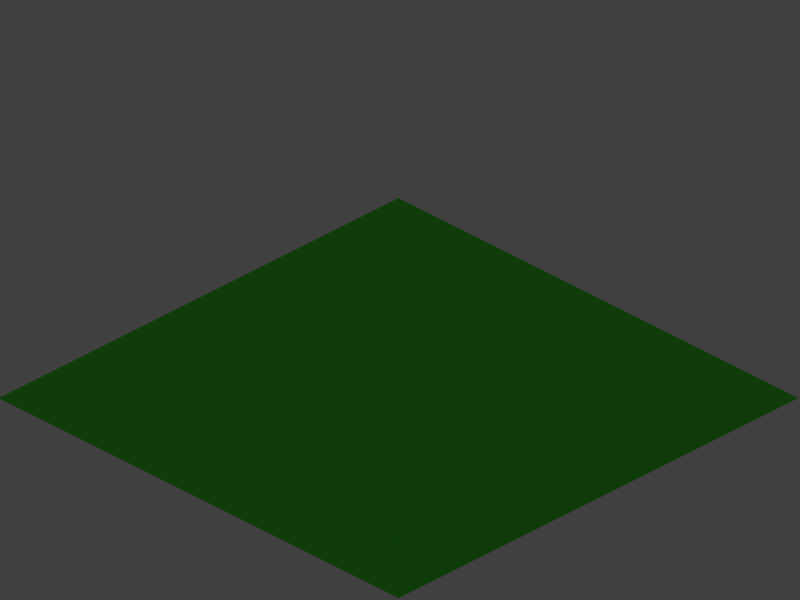 # Source: grain-field.blend  (saved by Blender 2.76.0; exported with 4.5.12 LTS)
import bpy
from mathutils import Matrix  # noqa: F401  (used for matrix-valued properties, if any)

bpy.ops.wm.read_factory_settings(use_empty=True)
scene = bpy.context.scene
scene.name = 'Scene'

# ---- collections
col_collection_1 = bpy.data.collections.new('Collection 1'); scene.collection.children.link(col_collection_1)
col_collection_2 = bpy.data.collections.new('Collection 2'); scene.collection.children.link(col_collection_2)

# ---- materials (node trees are filled in below, after node groups)
mat_gra = bpy.data.materials.new('Graß')
mat_gra.alpha_threshold = 0.0
mat_gra.use_transparent_shadow = False
mat_gra.preview_render_type = 'FLAT'
mat_gra.diffuse_color = (0.03008, 0.2955, 0.01791, 1.0)
mat_gra.roughness = 0.5
mat_gra.line_color = (0.0, 0.0, 0.0, 1.0)
mat_getreide__highlight_wei = bpy.data.materials.new('Getreide (highlight-weiß)')
mat_getreide__highlight_wei.alpha_threshold = 0.0
mat_getreide__highlight_wei.use_transparent_shadow = False
mat_getreide__highlight_wei.diffuse_color = (0.8, 0.653, 0.3541, 1.0)
mat_getreide__highlight_wei.roughness = 0.5
mat_getreide__gold = bpy.data.materials.new('Getreide (gold)')
mat_getreide__gold.alpha_threshold = 0.0
mat_getreide__gold.use_transparent_shadow = False
mat_getreide__gold.diffuse_color = (0.3916, 0.1981, 0.003677, 1.0)
mat_getreide__gold.specular_color = (1.0, 0.7557, 0.4928)
mat_getreide__gold.roughness = 0.5
mat_getreide__gold.specular_intensity = 0.8
mat_getreide__dunkelgold = bpy.data.materials.new('Getreide (dunkelgold)')
mat_getreide__dunkelgold.alpha_threshold = 0.0
mat_getreide__dunkelgold.use_transparent_shadow = False
mat_getreide__dunkelgold.diffuse_color = (0.05951, 0.0331, 0.001518, 1.0)
mat_getreide__dunkelgold.specular_color = (0.2744, 0.2098, 0.1397)
mat_getreide__dunkelgold.roughness = 0.5
mat_getreide__dunkelgold.specular_intensity = 1.0
mat_getreide__dunkelgr_n = bpy.data.materials.new('Getreide (dunkelgrün)')
mat_getreide__dunkelgr_n.alpha_threshold = 0.0
mat_getreide__dunkelgr_n.use_transparent_shadow = False
mat_getreide__dunkelgr_n.diffuse_color = (0.005125, 0.09104, 0.002838, 1.0)
mat_getreide__dunkelgr_n.specular_color = (0.01403, 0.3931, 0.006275)
mat_getreide__dunkelgr_n.roughness = 0.5
mat_getreide__dunkelgr_n.specular_intensity = 0.2
mat_getreide__hellgr_n = bpy.data.materials.new('Getreide (hellgrün)')
mat_getreide__hellgr_n.alpha_threshold = 0.0
mat_getreide__hellgr_n.use_transparent_shadow = False
mat_getreide__hellgr_n.diffuse_color = (0.01856, 0.5833, 0.00777, 1.0)
mat_getreide__hellgr_n.specular_color = (0.5896, 1.0, 0.202)
mat_getreide__hellgr_n.roughness = 0.5

# ---- material node trees

# ---- world
world_world = bpy.data.worlds.new('World'); scene.world = world_world
world_world.color = (0.05088, 0.05088, 0.05088)
world_world.use_sun_shadow = False
world_world.sun_shadow_jitter_overblur = 0.0
world_world.cycles.sampling_method = 'MANUAL'
world_world.cycles.sample_map_resolution = 256

# ---- cameras
cam_camera = bpy.data.cameras.new('Camera')
cam_camera.type = 'ORTHO'
cam_camera.clip_end = 100.0
cam_camera.lens = 35.0
cam_camera.sensor_width = 32.0
cam_camera.sensor_height = 18.0
cam_camera.ortho_scale = 1.414
cam_camera.dof.focus_distance = 0.0
cam_camera.dof.aperture_fstop = 128.0

# ---- lights
light_lamp = bpy.data.lights.new('Lamp', 'SUN')
light_lamp.transmission_factor = 0.0
light_lamp.cutoff_distance = 30.0
light_lamp.angle = 0.1993
light_lamp.energy = 1.0
light_lamp.shadow_buffer_clip_start = 1.001
light_lamp.shadow_soft_size = 0.1
light_lamp.shadow_cascade_max_distance = 1000.0
light_lamp.cycles.use_multiple_importance_sampling = False

# ---- meshes
me_plane = bpy.data.meshes.new('Plane')
me_plane.from_pydata([(0.5, -0.5, 0.0), (0.5, 0.5, 0.0), (-0.5, -0.5, 0.0), (-0.5, 0.5, 0.0), (-0.4697, -0.5, 0.0), (-0.4394, -0.5, 0.0), (-0.4091, -0.5, 0.0), (-0.3788, -0.5, 0.0), (-0.3485, -0.5, 0.0), (-0.3182, -0.5, 0.0), (-0.2879, -0.5, 0.0), (-0.2576, -0.5, 0.0), (-0.2273, -0.5, 0.0), (-0.197, -0.5, 0.0), (-0.1667, -0.5, 0.0), (-0.1364, -0.5, 0.0), (-0.1061, -0.5, 0.0), (-0.07576, -0.5, 0.0), (-0.04545, -0.5, 0.0), (-0.01515, -0.5, 0.0), (0.01515, -0.5, 0.0), (0.04545, -0.5, 0.0), (0.07576, -0.5, 0.0), (0.1061, -0.5, 0.0), (0.1364, -0.5, 0.0), (0.1667, -0.5, 0.0), (0.197, -0.5, 0.0), (0.2273, -0.5, 0.0), (0.2576, -0.5, 0.0), (0.2879, -0.5, 0.0), (0.3182, -0.5, 0.0), (0.3485, -0.5, 0.0), (0.3788, -0.5, 0.0), (0.4091, -0.5, 0.0), (0.4394, -0.5, 0.0), (0.4697, -0.5, 0.0), (0.5, -0.4697, 0.0), (0.5, -0.4394, 0.0), (0.5, -0.4091, 0.0), (0.5, -0.3788, 0.0), (0.5, -0.3485, 0.0), (0.5, -0.3182, 0.0), (0.5, -0.2879, 0.0), (0.5, -0.2576, 0.0), (0.5, -0.2273, 0.0), (0.5, -0.197, 0.0), (0.5, -0.1667, 0.0), (0.5, -0.1364, 0.0), (0.5, -0.1061, 0.0), (0.5, -0.07576, 0.0), (0.5, -0.04545, 0.0), (0.5, -0.01515, 0.0), (0.5, 0.01515, 0.0), (0.5, 0.04545, 0.0), (0.5, 0.07576, 0.0), (0.5, 0.1061, 0.0), (0.5, 0.1364, 0.0), (0.5, 0.1667, 0.0), (0.5, 0.197, 0.0), (0.5, 0.2273, 0.0), (0.5, 0.2576, 0.0), (0.5, 0.2879, 0.0), (0.5, 0.3182, 0.0), (0.5, 0.3485, 0.0), (0.5, 0.3788, 0.0), (0.5, 0.4091, 0.0), (0.5, 0.4394, 0.0), (0.5, 0.4697, 0.0), (0.4697, 0.5, 0.0), (0.4394, 0.5, 0.0), (0.4091, 0.5, 0.0), (0.3788, 0.5, 0.0), (0.3485, 0.5, 0.0), (0.3182, 0.5, 0.0), (0.2879, 0.5, 0.0), (0.2576, 0.5, 0.0), (0.2273, 0.5, 0.0), (0.197, 0.5, 0.0), (0.1667, 0.5, 0.0), (0.1364, 0.5, 0.0), (0.1061, 0.5, 0.0), (0.07576, 0.5, 0.0), (0.04545, 0.5, 0.0), (0.01515, 0.5, 0.0), (-0.01515, 0.5, 0.0), (-0.04545, 0.5, 0.0), (-0.07576, 0.5, 0.0), (-0.1061, 0.5, 0.0), (-0.1364, 0.5, 0.0), (-0.1667, 0.5, 0.0), (-0.197, 0.5, 0.0), (-0.2273, 0.5, 0.0), (-0.2576, 0.5, 0.0), (-0.2879, 0.5, 0.0), (-0.3182, 0.5, 0.0), (-0.3485, 0.5, 0.0), (-0.3788, 0.5, 0.0), (-0.4091, 0.5, 0.0), (-0.4394, 0.5, 0.0), (-0.4697, 0.5, 0.0), (-0.5, 0.4697, 0.0), (-0.5, 0.4394, 0.0), (-0.5, 0.4091, 0.0), (-0.5, 0.3788, 0.0), (-0.5, 0.3485, 0.0), (-0.5, 0.3182, 0.0), (-0.5, 0.2879, 0.0), (-0.5, 0.2576, 0.0), (-0.5, 0.2273, 0.0), (-0.5, 0.197, 0.0), (-0.5, 0.1667, 0.0), (-0.5, 0.1364, 0.0), (-0.5, 0.1061, 0.0), (-0.5, 0.07576, 0.0), (-0.5, 0.04545, 0.0), (-0.5, 0.01515, 0.0), (-0.5, -0.01515, 0.0), (-0.5, -0.04545, 0.0), (-0.5, -0.07576, 0.0), (-0.5, -0.1061, 0.0), (-0.5, -0.1364, 0.0), (-0.5, -0.1667, 0.0), (-0.5, -0.197, 0.0), (-0.5, -0.2273, 0.0), (-0.5, -0.2576, 0.0), (-0.5, -0.2879, 0.0), (-0.5, -0.3182, 0.0), (-0.5, -0.3485, 0.0), (-0.5, -0.3788, 0.0), (-0.5, -0.4091, 0.0), (-0.5, -0.4394, 0.0), (-0.5, -0.4697, 0.0), (0.4697, -0.4697, 0.0), (0.4394, -0.4697, 0.0), (0.4091, -0.4697, 0.0), (0.3788, -0.4697, 0.0), (0.3485, -0.4697, 0.0), (0.3182, -0.4697, 0.0), (0.2879, -0.4697, 0.0), (0.2576, -0.4697, 0.0), (0.2273, -0.4697, 0.0), (0.197, -0.4697, 0.0), (0.1667, -0.4697, 0.0), (0.1364, -0.4697, 0.0), (0.1061, -0.4697, 0.0), (0.07576, -0.4697, 0.0), (0.04545, -0.4697, 0.0), (0.01515, -0.4697, 0.0), (-0.01515, -0.4697, 0.0), (-0.04545, -0.4697, 0.0), (-0.07576, -0.4697, 0.0), (-0.1061, -0.4697, 0.0), (-0.1364, -0.4697, 0.0), (-0.1667, -0.4697, 0.0), (-0.197, -0.4697, 0.0), (-0.2273, -0.4697, 0.0), (-0.2576, -0.4697, 0.0), (-0.2879, -0.4697, 0.0), (-0.3182, -0.4697, 0.0), (-0.3485, -0.4697, 0.0), (-0.3788, -0.4697, 0.0), (-0.4091, -0.4697, 0.0), (-0.4394, -0.4697, 0.0), (-0.4697, -0.4697, 0.0), (0.4697, -0.4394, 0.0), (0.4394, -0.4394, 0.0), (0.4091, -0.4394, 0.0), (0.3788, -0.4394, 0.0), (0.3485, -0.4394, 0.0), (0.3182, -0.4394, 0.0), (0.2879, -0.4394, 0.0), (0.2576, -0.4394, 0.0), (0.2273, -0.4394, 0.0), (0.197, -0.4394, 0.0), (0.1667, -0.4394, 0.0), (0.1364, -0.4394, 0.0), (0.1061, -0.4394, 0.0), (0.07576, -0.4394, 0.0), (0.04545, -0.4394, 0.0), (0.01515, -0.4394, 0.0), (-0.01515, -0.4394, 0.0), (-0.04545, -0.4394, 0.0), (-0.07576, -0.4394, 0.0), (-0.1061, -0.4394, 0.0), (-0.1364, -0.4394, 0.0), (-0.1667, -0.4394, 0.0), (-0.197, -0.4394, 0.0), (-0.2273, -0.4394, 0.0), (-0.2576, -0.4394, 0.0), (-0.2879, -0.4394, 0.0), (-0.3182, -0.4394, 0.0), (-0.3485, -0.4394, 0.0), (-0.3788, -0.4394, 0.0), (-0.4091, -0.4394, 0.0), (-0.4394, -0.4394, 0.0), (-0.4697, -0.4394, 0.0), (0.4697, -0.4091, 0.0), (0.4394, -0.4091, 0.0), (0.4091, -0.4091, 0.0), (0.3788, -0.4091, 0.0), (0.3485, -0.4091, 0.0), (0.3182, -0.4091, 0.0), (0.2879, -0.4091, 0.0), (0.2576, -0.4091, 0.0), (0.2273, -0.4091, 0.0), (0.197, -0.4091, 0.0), (0.1667, -0.4091, 0.0), (0.1364, -0.4091, 0.0), (0.1061, -0.4091, 0.0), (0.07576, -0.4091, 0.0), (0.04545, -0.4091, 0.0), (0.01515, -0.4091, 0.0), (-0.01515, -0.4091, 0.0), (-0.04545, -0.4091, 0.0), (-0.07576, -0.4091, 0.0), (-0.1061, -0.4091, 0.0), (-0.1364, -0.4091, 0.0), (-0.1667, -0.4091, 0.0), (-0.197, -0.4091, 0.0), (-0.2273, -0.4091, 0.0), (-0.2576, -0.4091, 0.0), (-0.2879, -0.4091, 0.0), (-0.3182, -0.4091, 0.0), (-0.3485, -0.4091, 0.0), (-0.3788, -0.4091, 0.0), (-0.4091, -0.4091, 0.0), (-0.4394, -0.4091, 0.0), (-0.4697, -0.4091, 0.0), (0.4697, -0.3788, 0.0), (0.4394, -0.3788, 0.0), (0.4091, -0.3788, 0.0), (0.3788, -0.3788, 0.0), (0.3485, -0.3788, 0.0), (0.3182, -0.3788, 0.0), (0.2879, -0.3788, 0.0), (0.2576, -0.3788, 0.0), (0.2273, -0.3788, 0.0), (0.197, -0.3788, 0.0), (0.1667, -0.3788, 0.0), (0.1364, -0.3788, 0.0), (0.1061, -0.3788, 0.0), (0.07576, -0.3788, 0.0), (0.04545, -0.3788, 0.0), (0.01515, -0.3788, 0.0), (-0.01515, -0.3788, 0.0), (-0.04545, -0.3788, 0.0), (-0.07576, -0.3788, 0.0), (-0.1061, -0.3788, 0.0), (-0.1364, -0.3788, 0.0), (-0.1667, -0.3788, 0.0), (-0.197, -0.3788, 0.0), (-0.2273, -0.3788, 0.0), (-0.2576, -0.3788, 0.0), (-0.2879, -0.3788, 0.0), (-0.3182, -0.3788, 0.0), (-0.3485, -0.3788, 0.0), (-0.3788, -0.3788, 0.0), (-0.4091, -0.3788, 0.0), (-0.4394, -0.3788, 0.0), (-0.4697, -0.3788, 0.0), (0.4697, -0.3485, 0.0), (0.4394, -0.3485, 0.0), (0.4091, -0.3485, 0.0), (0.3788, -0.3485, 0.0), (0.3485, -0.3485, 0.0), (0.3182, -0.3485, 0.0), (0.2879, -0.3485, 0.0), (0.2576, -0.3485, 0.0), (0.2273, -0.3485, 0.0), (0.197, -0.3485, 0.0), (0.1667, -0.3485, 0.0), (0.1364, -0.3485, 0.0), (0.1061, -0.3485, 0.0), (0.07576, -0.3485, 0.0), (0.04545, -0.3485, 0.0), (0.01515, -0.3485, 0.0), (-0.01515, -0.3485, 0.0), (-0.04545, -0.3485, 0.0), (-0.07576, -0.3485, 0.0), (-0.1061, -0.3485, 0.0), (-0.1364, -0.3485, 0.0), (-0.1667, -0.3485, 0.0), (-0.197, -0.3485, 0.0), (-0.2273, -0.3485, 0.0), (-0.2576, -0.3485, 0.0), (-0.2879, -0.3485, 0.0), (-0.3182, -0.3485, 0.0), (-0.3485, -0.3485, 0.0), (-0.3788, -0.3485, 0.0), (-0.4091, -0.3485, 0.0), (-0.4394, -0.3485, 0.0), (-0.4697, -0.3485, 0.0), (0.4697, -0.3182, 0.0), (0.4394, -0.3182, 0.0), (0.4091, -0.3182, 0.0), (0.3788, -0.3182, 0.0), (0.3485, -0.3182, 0.0), (0.3182, -0.3182, 0.0), (0.2879, -0.3182, 0.0), (0.2576, -0.3182, 0.0), (0.2273, -0.3182, 0.0), (0.197, -0.3182, 0.0), (0.1667, -0.3182, 0.0), (0.1364, -0.3182, 0.0), (0.1061, -0.3182, 0.0), (0.07576, -0.3182, 0.0), (0.04545, -0.3182, 0.0), (0.01515, -0.3182, 0.0), (-0.01515, -0.3182, 0.0), (-0.04545, -0.3182, 0.0), (-0.07576, -0.3182, 0.0), (-0.1061, -0.3182, 0.0), (-0.1364, -0.3182, 0.0), (-0.1667, -0.3182, 0.0), (-0.197, -0.3182, 0.0), (-0.2273, -0.3182, 0.0), (-0.2576, -0.3182, 0.0), (-0.2879, -0.3182, 0.0), (-0.3182, -0.3182, 0.0), (-0.3485, -0.3182, 0.0), (-0.3788, -0.3182, 0.0), (-0.4091, -0.3182, 0.0), (-0.4394, -0.3182, 0.0), (-0.4697, -0.3182, 0.0), (0.4697, -0.2879, 0.0), (0.4394, -0.2879, 0.0), (0.4091, -0.2879, 0.0), (0.3788, -0.2879, 0.0), (0.3485, -0.2879, 0.0), (0.3182, -0.2879, 0.0), (0.2879, -0.2879, 0.0), (0.2576, -0.2879, 0.0), (0.2273, -0.2879, 0.0), (0.197, -0.2879, 0.0), (0.1667, -0.2879, 0.0), (0.1364, -0.2879, 0.0), (0.1061, -0.2879, 0.0), (0.07576, -0.2879, 0.0), (0.04545, -0.2879, 0.0), (0.01515, -0.2879, 0.0), (-0.01515, -0.2879, 0.0), (-0.04545, -0.2879, 0.0), (-0.07576, -0.2879, 0.0), (-0.1061, -0.2879, 0.0), (-0.1364, -0.2879, 0.0), (-0.1667, -0.2879, 0.0), (-0.197, -0.2879, 0.0), (-0.2273, -0.2879, 0.0), (-0.2576, -0.2879, 0.0), (-0.2879, -0.2879, 0.0), (-0.3182, -0.2879, 0.0), (-0.3485, -0.2879, 0.0), (-0.3788, -0.2879, 0.0), (-0.4091, -0.2879, 0.0), (-0.4394, -0.2879, 0.0), (-0.4697, -0.2879, 0.0), (0.4697, -0.2576, 0.0), (0.4394, -0.2576, 0.0), (0.4091, -0.2576, 0.0), (0.3788, -0.2576, 0.0), (0.3485, -0.2576, 0.0), (0.3182, -0.2576, 0.0), (0.2879, -0.2576, 0.0), (0.2576, -0.2576, 0.0), (0.2273, -0.2576, 0.0), (0.197, -0.2576, 0.0), (0.1667, -0.2576, 0.0), (0.1364, -0.2576, 0.0), (0.1061, -0.2576, 0.0), (0.07576, -0.2576, 0.0), (0.04545, -0.2576, 0.0), (0.01515, -0.2576, 0.0), (-0.01515, -0.2576, 0.0), (-0.04545, -0.2576, 0.0), (-0.07576, -0.2576, 0.0), (-0.1061, -0.2576, 0.0), (-0.1364, -0.2576, 0.0), (-0.1667, -0.2576, 0.0), (-0.197, -0.2576, 0.0), (-0.2273, -0.2576, 0.0), (-0.2576, -0.2576, 0.0), (-0.2879, -0.2576, 0.0), (-0.3182, -0.2576, 0.0), (-0.3485, -0.2576, 0.0), (-0.3788, -0.2576, 0.0), (-0.4091, -0.2576, 0.0), (-0.4394, -0.2576, 0.0), (-0.4697, -0.2576, 0.0), (0.4697, -0.2273, 0.0), (0.4394, -0.2273, 0.0), (0.4091, -0.2273, 0.0), (0.3788, -0.2273, 0.0), (0.3485, -0.2273, 0.0), (0.3182, -0.2273, 0.0), (0.2879, -0.2273, 0.0), (0.2576, -0.2273, 0.0), (0.2273, -0.2273, 0.0), (0.197, -0.2273, 0.0), (0.1667, -0.2273, 0.0), (0.1364, -0.2273, 0.0), (0.1061, -0.2273, 0.0), (0.07576, -0.2273, 0.0), (0.04545, -0.2273, 0.0), (0.01515, -0.2273, 0.0), (-0.01515, -0.2273, 0.0), (-0.04545, -0.2273, 0.0), (-0.07576, -0.2273, 0.0), (-0.1061, -0.2273, 0.0), (-0.1364, -0.2273, 0.0), (-0.1667, -0.2273, 0.0), (-0.197, -0.2273, 0.0), (-0.2273, -0.2273, 0.0), (-0.2576, -0.2273, 0.0), (-0.2879, -0.2273, 0.0), (-0.3182, -0.2273, 0.0), (-0.3485, -0.2273, 0.0), (-0.3788, -0.2273, 0.0), (-0.4091, -0.2273, 0.0), (-0.4394, -0.2273, 0.0), (-0.4697, -0.2273, 0.0), (0.4697, -0.197, 0.0), (0.4394, -0.197, 0.0), (0.4091, -0.197, 0.0), (0.3788, -0.197, 0.0), (0.3485, -0.197, 0.0), (0.3182, -0.197, 0.0), (0.2879, -0.197, 0.0), (0.2576, -0.197, 0.0), (0.2273, -0.197, 0.0), (0.197, -0.197, 0.0), (0.1667, -0.197, 0.0), (0.1364, -0.197, 0.0), (0.1061, -0.197, 0.0), (0.07576, -0.197, 0.0), (0.04545, -0.197, 0.0), (0.01515, -0.197, 0.0), (-0.01515, -0.197, 0.0), (-0.04545, -0.197, 0.0), (-0.07576, -0.197, 0.0), (-0.1061, -0.197, 0.0), (-0.1364, -0.197, 0.0), (-0.1667, -0.197, 0.0), (-0.197, -0.197, 0.0), (-0.2273, -0.197, 0.0), (-0.2576, -0.197, 0.0), (-0.2879, -0.197, 0.0), (-0.3182, -0.197, 0.0), (-0.3485, -0.197, 0.0), (-0.3788, -0.197, 0.0), (-0.4091, -0.197, 0.0), (-0.4394, -0.197, 0.0), (-0.4697, -0.197, 0.0), (0.4697, -0.1667, 0.0), (0.4394, -0.1667, 0.0), (0.4091, -0.1667, 0.0), (0.3788, -0.1667, 0.0), (0.3485, -0.1667, 0.0), (0.3182, -0.1667, 0.0), (0.2879, -0.1667, 0.0), (0.2576, -0.1667, 0.0), (0.2273, -0.1667, 0.0), (0.197, -0.1667, 0.0), (0.1667, -0.1667, 0.0), (0.1364, -0.1667, 0.0), (0.1061, -0.1667, 0.0), (0.07576, -0.1667, 0.0), (0.04545, -0.1667, 0.0), (0.01515, -0.1667, 0.0), (-0.01515, -0.1667, 0.0), (-0.04545, -0.1667, 0.0), (-0.07576, -0.1667, 0.0), (-0.1061, -0.1667, 0.0), (-0.1364, -0.1667, 0.0), (-0.1667, -0.1667, 0.0), (-0.197, -0.1667, 0.0), (-0.2273, -0.1667, 0.0), (-0.2576, -0.1667, 0.0), (-0.2879, -0.1667, 0.0), (-0.3182, -0.1667, 0.0), (-0.3485, -0.1667, 0.0), (-0.3788, -0.1667, 0.0), (-0.4091, -0.1667, 0.0), (-0.4394, -0.1667, 0.0), (-0.4697, -0.1667, 0.0), (0.4697, -0.1364, 0.0), (0.4394, -0.1364, 0.0), (0.4091, -0.1364, 0.0), (0.3788, -0.1364, 0.0), (0.3485, -0.1364, 0.0), (0.3182, -0.1364, 0.0), (0.2879, -0.1364, 0.0), (0.2576, -0.1364, 0.0), (0.2273, -0.1364, 0.0), (0.197, -0.1364, 0.0), (0.1667, -0.1364, 0.0), (0.1364, -0.1364, 0.0), (0.1061, -0.1364, 0.0), (0.07576, -0.1364, 0.0), (0.04545, -0.1364, 0.0), (0.01515, -0.1364, 0.0), (-0.01515, -0.1364, 0.0), (-0.04545, -0.1364, 0.0), (-0.07576, -0.1364, 0.0), (-0.1061, -0.1364, 0.0), (-0.1364, -0.1364, 0.0), (-0.1667, -0.1364, 0.0), (-0.197, -0.1364, 0.0), (-0.2273, -0.1364, 0.0), (-0.2576, -0.1364, 0.0), (-0.2879, -0.1364, 0.0), (-0.3182, -0.1364, 0.0), (-0.3485, -0.1364, 0.0), (-0.3788, -0.1364, 0.0), (-0.4091, -0.1364, 0.0), (-0.4394, -0.1364, 0.0), (-0.4697, -0.1364, 0.0), (0.4697, -0.1061, 0.0), (0.4394, -0.1061, 0.0), (0.4091, -0.1061, 0.0), (0.3788, -0.1061, 0.0), (0.3485, -0.1061, 0.0), (0.3182, -0.1061, 0.0), (0.2879, -0.1061, 0.0), (0.2576, -0.1061, 0.0), (0.2273, -0.1061, 0.0), (0.197, -0.1061, 0.0), (0.1667, -0.1061, 0.0), (0.1364, -0.1061, 0.0), (0.1061, -0.1061, 0.0), (0.07576, -0.1061, 0.0), (0.04545, -0.1061, 0.0), (0.01515, -0.1061, 0.0), (-0.01515, -0.1061, 0.0), (-0.04545, -0.1061, 0.0), (-0.07576, -0.1061, 0.0), (-0.1061, -0.1061, 0.0), (-0.1364, -0.1061, 0.0), (-0.1667, -0.1061, 0.0), (-0.197, -0.1061, 0.0), (-0.2273, -0.1061, 0.0), (-0.2576, -0.1061, 0.0), (-0.2879, -0.1061, 0.0), (-0.3182, -0.1061, 0.0), (-0.3485, -0.1061, 0.0), (-0.3788, -0.1061, 0.0), (-0.4091, -0.1061, 0.0), (-0.4394, -0.1061, 0.0), (-0.4697, -0.1061, 0.0), (0.4697, -0.07576, 0.0), (0.4394, -0.07576, 0.0), (0.4091, -0.07576, 0.0), (0.3788, -0.07576, 0.0), (0.3485, -0.07576, 0.0), (0.3182, -0.07576, 0.0), (0.2879, -0.07576, 0.0), (0.2576, -0.07576, 0.0), (0.2273, -0.07576, 0.0), (0.197, -0.07576, 0.0), (0.1667, -0.07576, 0.0), (0.1364, -0.07576, 0.0), (0.1061, -0.07576, 0.0), (0.07576, -0.07576, 0.0), (0.04545, -0.07576, 0.0), (0.01515, -0.07576, 0.0), (-0.01515, -0.07576, 0.0), (-0.04545, -0.07576, 0.0), (-0.07576, -0.07576, 0.0), (-0.1061, -0.07576, 0.0), (-0.1364, -0.07576, 0.0), (-0.1667, -0.07576, 0.0), (-0.197, -0.07576, 0.0), (-0.2273, -0.07576, 0.0), (-0.2576, -0.07576, 0.0), (-0.2879, -0.07576, 0.0), (-0.3182, -0.07576, 0.0), (-0.3485, -0.07576, 0.0), (-0.3788, -0.07576, 0.0), (-0.4091, -0.07576, 0.0), (-0.4394, -0.07576, 0.0), (-0.4697, -0.07576, 0.0), (0.4697, -0.04545, 0.0), (0.4394, -0.04545, 0.0), (0.4091, -0.04545, 0.0), (0.3788, -0.04545, 0.0), (0.3485, -0.04545, 0.0), (0.3182, -0.04545, 0.0), (0.2879, -0.04545, 0.0), (0.2576, -0.04545, 0.0), (0.2273, -0.04545, 0.0), (0.197, -0.04545, 0.0), (0.1667, -0.04545, 0.0), (0.1364, -0.04545, 0.0), (0.1061, -0.04545, 0.0), (0.07576, -0.04545, 0.0), (0.04545, -0.04545, 0.0), (0.01515, -0.04545, 0.0), (-0.01515, -0.04545, 0.0), (-0.04545, -0.04545, 0.0), (-0.07576, -0.04545, 0.0), (-0.1061, -0.04545, 0.0), (-0.1364, -0.04545, 0.0), (-0.1667, -0.04545, 0.0), (-0.197, -0.04545, 0.0), (-0.2273, -0.04545, 0.0), (-0.2576, -0.04545, 0.0), (-0.2879, -0.04545, 0.0), (-0.3182, -0.04545, 0.0), (-0.3485, -0.04545, 0.0), (-0.3788, -0.04545, 0.0), (-0.4091, -0.04545, 0.0), (-0.4394, -0.04545, 0.0), (-0.4697, -0.04545, 0.0), (0.4697, -0.01515, 0.0), (0.4394, -0.01515, 0.0), (0.4091, -0.01515, 0.0), (0.3788, -0.01515, 0.0), (0.3485, -0.01515, 0.0), (0.3182, -0.01515, 0.0), (0.2879, -0.01515, 0.0), (0.2576, -0.01515, 0.0), (0.2273, -0.01515, 0.0), (0.197, -0.01515, 0.0), (0.1667, -0.01515, 0.0), (0.1364, -0.01515, 0.0), (0.1061, -0.01515, 0.0), (0.07576, -0.01515, 0.0), (0.04545, -0.01515, 0.0), (0.01515, -0.01515, 0.0), (-0.01515, -0.01515, 0.0), (-0.04545, -0.01515, 0.0), (-0.07576, -0.01515, 0.0), (-0.1061, -0.01515, 0.0), (-0.1364, -0.01515, 0.0), (-0.1667, -0.01515, 0.0), (-0.197, -0.01515, 0.0), (-0.2273, -0.01515, 0.0), (-0.2576, -0.01515, 0.0), (-0.2879, -0.01515, 0.0), (-0.3182, -0.01515, 0.0), (-0.3485, -0.01515, 0.0), (-0.3788, -0.01515, 0.0), (-0.4091, -0.01515, 0.0), (-0.4394, -0.01515, 0.0), (-0.4697, -0.01515, 0.0), (0.4697, 0.01515, 0.0), (0.4394, 0.01515, 0.0), (0.4091, 0.01515, 0.0), (0.3788, 0.01515, 0.0), (0.3485, 0.01515, 0.0), (0.3182, 0.01515, 0.0), (0.2879, 0.01515, 0.0), (0.2576, 0.01515, 0.0), (0.2273, 0.01515, 0.0), (0.197, 0.01515, 0.0), (0.1667, 0.01515, 0.0), (0.1364, 0.01515, 0.0), (0.1061, 0.01515, 0.0), (0.07576, 0.01515, 0.0), (0.04545, 0.01515, 0.0), (0.01515, 0.01515, 0.0), (-0.01515, 0.01515, 0.0), (-0.04545, 0.01515, 0.0), (-0.07576, 0.01515, 0.0), (-0.1061, 0.01515, 0.0), (-0.1364, 0.01515, 0.0), (-0.1667, 0.01515, 0.0), (-0.197, 0.01515, 0.0), (-0.2273, 0.01515, 0.0), (-0.2576, 0.01515, 0.0), (-0.2879, 0.01515, 0.0), (-0.3182, 0.01515, 0.0), (-0.3485, 0.01515, 0.0), (-0.3788, 0.01515, 0.0), (-0.4091, 0.01515, 0.0), (-0.4394, 0.01515, 0.0), (-0.4697, 0.01515, 0.0), (0.4697, 0.04545, 0.0), (0.4394, 0.04545, 0.0), (0.4091, 0.04545, 0.0), (0.3788, 0.04545, 0.0), (0.3485, 0.04545, 0.0), (0.3182, 0.04545, 0.0), (0.2879, 0.04545, 0.0), (0.2576, 0.04545, 0.0), (0.2273, 0.04545, 0.0), (0.197, 0.04545, 0.0), (0.1667, 0.04545, 0.0), (0.1364, 0.04545, 0.0), (0.1061, 0.04545, 0.0), (0.07576, 0.04545, 0.0), (0.04545, 0.04545, 0.0), (0.01515, 0.04545, 0.0), (-0.01515, 0.04545, 0.0), (-0.04545, 0.04545, 0.0), (-0.07576, 0.04545, 0.0), (-0.1061, 0.04545, 0.0), (-0.1364, 0.04545, 0.0), (-0.1667, 0.04545, 0.0), (-0.197, 0.04545, 0.0), (-0.2273, 0.04545, 0.0), (-0.2576, 0.04545, 0.0), (-0.2879, 0.04545, 0.0), (-0.3182, 0.04545, 0.0), (-0.3485, 0.04545, 0.0), (-0.3788, 0.04545, 0.0), (-0.4091, 0.04545, 0.0), (-0.4394, 0.04545, 0.0), (-0.4697, 0.04545, 0.0), (0.4697, 0.07576, 0.0), (0.4394, 0.07576, 0.0), (0.4091, 0.07576, 0.0), (0.3788, 0.07576, 0.0), (0.3485, 0.07576, 0.0), (0.3182, 0.07576, 0.0), (0.2879, 0.07576, 0.0), (0.2576, 0.07576, 0.0), (0.2273, 0.07576, 0.0), (0.197, 0.07576, 0.0), (0.1667, 0.07576, 0.0), (0.1364, 0.07576, 0.0), (0.1061, 0.07576, 0.0), (0.07576, 0.07576, 0.0), (0.04545, 0.07576, 0.0), (0.01515, 0.07576, 0.0), (-0.01515, 0.07576, 0.0), (-0.04545, 0.07576, 0.0), (-0.07576, 0.07576, 0.0), (-0.1061, 0.07576, 0.0), (-0.1364, 0.07576, 0.0), (-0.1667, 0.07576, 0.0), (-0.197, 0.07576, 0.0), (-0.2273, 0.07576, 0.0), (-0.2576, 0.07576, 0.0), (-0.2879, 0.07576, 0.0), (-0.3182, 0.07576, 0.0), (-0.3485, 0.07576, 0.0), (-0.3788, 0.07576, 0.0), (-0.4091, 0.07576, 0.0), (-0.4394, 0.07576, 0.0), (-0.4697, 0.07576, 0.0), (0.4697, 0.1061, 0.0), (0.4394, 0.1061, 0.0), (0.4091, 0.1061, 0.0), (0.3788, 0.1061, 0.0), (0.3485, 0.1061, 0.0), (0.3182, 0.1061, 0.0), (0.2879, 0.1061, 0.0), (0.2576, 0.1061, 0.0), (0.2273, 0.1061, 0.0), (0.197, 0.1061, 0.0), (0.1667, 0.1061, 0.0), (0.1364, 0.1061, 0.0), (0.1061, 0.1061, 0.0), (0.07576, 0.1061, 0.0), (0.04545, 0.1061, 0.0), (0.01515, 0.1061, 0.0), (-0.01515, 0.1061, 0.0), (-0.04545, 0.1061, 0.0), (-0.07576, 0.1061, 0.0), (-0.1061, 0.1061, 0.0), (-0.1364, 0.1061, 0.0), (-0.1667, 0.1061, 0.0), (-0.197, 0.1061, 0.0), (-0.2273, 0.1061, 0.0), (-0.2576, 0.1061, 0.0), (-0.2879, 0.1061, 0.0), (-0.3182, 0.1061, 0.0), (-0.3485, 0.1061, 0.0), (-0.3788, 0.1061, 0.0), (-0.4091, 0.1061, 0.0), (-0.4394, 0.1061, 0.0), (-0.4697, 0.1061, 0.0), (0.4697, 0.1364, 0.0), (0.4394, 0.1364, 0.0), (0.4091, 0.1364, 0.0), (0.3788, 0.1364, 0.0), (0.3485, 0.1364, 0.0), (0.3182, 0.1364, 0.0), (0.2879, 0.1364, 0.0), (0.2576, 0.1364, 0.0), (0.2273, 0.1364, 0.0), (0.197, 0.1364, 0.0), (0.1667, 0.1364, 0.0), (0.1364, 0.1364, 0.0), (0.1061, 0.1364, 0.0), (0.07576, 0.1364, 0.0), (0.04545, 0.1364, 0.0), (0.01515, 0.1364, 0.0), (-0.01515, 0.1364, 0.0), (-0.04545, 0.1364, 0.0), (-0.07576, 0.1364, 0.0), (-0.1061, 0.1364, 0.0), (-0.1364, 0.1364, 0.0), (-0.1667, 0.1364, 0.0), (-0.197, 0.1364, 0.0), (-0.2273, 0.1364, 0.0), (-0.2576, 0.1364, 0.0), (-0.2879, 0.1364, 0.0), (-0.3182, 0.1364, 0.0), (-0.3485, 0.1364, 0.0), (-0.3788, 0.1364, 0.0), (-0.4091, 0.1364, 0.0), (-0.4394, 0.1364, 0.0), (-0.4697, 0.1364, 0.0), (0.4697, 0.1667, 0.0), (0.4394, 0.1667, 0.0), (0.4091, 0.1667, 0.0), (0.3788, 0.1667, 0.0), (0.3485, 0.1667, 0.0), (0.3182, 0.1667, 0.0), (0.2879, 0.1667, 0.0), (0.2576, 0.1667, 0.0), (0.2273, 0.1667, 0.0), (0.197, 0.1667, 0.0), (0.1667, 0.1667, 0.0), (0.1364, 0.1667, 0.0), (0.1061, 0.1667, 0.0), (0.07576, 0.1667, 0.0), (0.04545, 0.1667, 0.0), (0.01515, 0.1667, 0.0), (-0.01515, 0.1667, 0.0), (-0.04545, 0.1667, 0.0), (-0.07576, 0.1667, 0.0), (-0.1061, 0.1667, 0.0), (-0.1364, 0.1667, 0.0), (-0.1667, 0.1667, 0.0), (-0.197, 0.1667, 0.0), (-0.2273, 0.1667, 0.0), (-0.2576, 0.1667, 0.0), (-0.2879, 0.1667, 0.0), (-0.3182, 0.1667, 0.0), (-0.3485, 0.1667, 0.0), (-0.3788, 0.1667, 0.0), (-0.4091, 0.1667, 0.0), (-0.4394, 0.1667, 0.0), (-0.4697, 0.1667, 0.0), (0.4697, 0.197, 0.0), (0.4394, 0.197, 0.0), (0.4091, 0.197, 0.0), (0.3788, 0.197, 0.0), (0.3485, 0.197, 0.0), (0.3182, 0.197, 0.0), (0.2879, 0.197, 0.0), (0.2576, 0.197, 0.0), (0.2273, 0.197, 0.0), (0.197, 0.197, 0.0), (0.1667, 0.197, 0.0), (0.1364, 0.197, 0.0), (0.1061, 0.197, 0.0), (0.07576, 0.197, 0.0), (0.04545, 0.197, 0.0), (0.01515, 0.197, 0.0), (-0.01515, 0.197, 0.0), (-0.04545, 0.197, 0.0), (-0.07576, 0.197, 0.0), (-0.1061, 0.197, 0.0), (-0.1364, 0.197, 0.0), (-0.1667, 0.197, 0.0), (-0.197, 0.197, 0.0), (-0.2273, 0.197, 0.0), (-0.2576, 0.197, 0.0), (-0.2879, 0.197, 0.0), (-0.3182, 0.197, 0.0), (-0.3485, 0.197, 0.0), (-0.3788, 0.197, 0.0), (-0.4091, 0.197, 0.0), (-0.4394, 0.197, 0.0), (-0.4697, 0.197, 0.0), (0.4697, 0.2273, 0.0), (0.4394, 0.2273, 0.0), (0.4091, 0.2273, 0.0), (0.3788, 0.2273, 0.0), (0.3485, 0.2273, 0.0), (0.3182, 0.2273, 0.0), (0.2879, 0.2273, 0.0), (0.2576, 0.2273, 0.0), (0.2273, 0.2273, 0.0), (0.197, 0.2273, 0.0), (0.1667, 0.2273, 0.0), (0.1364, 0.2273, 0.0), (0.1061, 0.2273, 0.0), (0.07576, 0.2273, 0.0), (0.04545, 0.2273, 0.0), (0.01515, 0.2273, 0.0), (-0.01515, 0.2273, 0.0), (-0.04545, 0.2273, 0.0), (-0.07576, 0.2273, 0.0), (-0.1061, 0.2273, 0.0), (-0.1364, 0.2273, 0.0), (-0.1667, 0.2273, 0.0), (-0.197, 0.2273, 0.0), (-0.2273, 0.2273, 0.0), (-0.2576, 0.2273, 0.0), (-0.2879, 0.2273, 0.0), (-0.3182, 0.2273, 0.0), (-0.3485, 0.2273, 0.0), (-0.3788, 0.2273, 0.0), (-0.4091, 0.2273, 0.0), (-0.4394, 0.2273, 0.0), (-0.4697, 0.2273, 0.0), (0.4697, 0.2576, 0.0), (0.4394, 0.2576, 0.0), (0.4091, 0.2576, 0.0), (0.3788, 0.2576, 0.0), (0.3485, 0.2576, 0.0), (0.3182, 0.2576, 0.0), (0.2879, 0.2576, 0.0), (0.2576, 0.2576, 0.0), (0.2273, 0.2576, 0.0), (0.197, 0.2576, 0.0), (0.1667, 0.2576, 0.0), (0.1364, 0.2576, 0.0), (0.1061, 0.2576, 0.0), (0.07576, 0.2576, 0.0), (0.04545, 0.2576, 0.0), (0.01515, 0.2576, 0.0), (-0.01515, 0.2576, 0.0), (-0.04545, 0.2576, 0.0), (-0.07576, 0.2576, 0.0), (-0.1061, 0.2576, 0.0), (-0.1364, 0.2576, 0.0), (-0.1667, 0.2576, 0.0), (-0.197, 0.2576, 0.0), (-0.2273, 0.2576, 0.0), (-0.2576, 0.2576, 0.0), (-0.2879, 0.2576, 0.0), (-0.3182, 0.2576, 0.0), (-0.3485, 0.2576, 0.0), (-0.3788, 0.2576, 0.0), (-0.4091, 0.2576, 0.0), (-0.4394, 0.2576, 0.0), (-0.4697, 0.2576, 0.0), (0.4697, 0.2879, 0.0), (0.4394, 0.2879, 0.0), (0.4091, 0.2879, 0.0), (0.3788, 0.2879, 0.0), (0.3485, 0.2879, 0.0), (0.3182, 0.2879, 0.0), (0.2879, 0.2879, 0.0), (0.2576, 0.2879, 0.0), (0.2273, 0.2879, 0.0), (0.197, 0.2879, 0.0), (0.1667, 0.2879, 0.0), (0.1364, 0.2879, 0.0), (0.1061, 0.2879, 0.0), (0.07576, 0.2879, 0.0), (0.04545, 0.2879, 0.0), (0.01515, 0.2879, 0.0), (-0.01515, 0.2879, 0.0), (-0.04545, 0.2879, 0.0), (-0.07576, 0.2879, 0.0), (-0.1061, 0.2879, 0.0), (-0.1364, 0.2879, 0.0), (-0.1667, 0.2879, 0.0), (-0.197, 0.2879, 0.0), (-0.2273, 0.2879, 0.0), (-0.2576, 0.2879, 0.0), (-0.2879, 0.2879, 0.0), (-0.3182, 0.2879, 0.0), (-0.3485, 0.2879, 0.0), (-0.3788, 0.2879, 0.0), (-0.4091, 0.2879, 0.0), (-0.4394, 0.2879, 0.0), (-0.4697, 0.2879, 0.0), (0.4697, 0.3182, 0.0), (0.4394, 0.3182, 0.0), (0.4091, 0.3182, 0.0), (0.3788, 0.3182, 0.0), (0.3485, 0.3182, 0.0), (0.3182, 0.3182, 0.0), (0.2879, 0.3182, 0.0), (0.2576, 0.3182, 0.0), (0.2273, 0.3182, 0.0), (0.197, 0.3182, 0.0), (0.1667, 0.3182, 0.0), (0.1364, 0.3182, 0.0), (0.1061, 0.3182, 0.0), (0.07576, 0.3182, 0.0), (0.04545, 0.3182, 0.0), (0.01515, 0.3182, 0.0), (-0.01515, 0.3182, 0.0), (-0.04545, 0.3182, 0.0), (-0.07576, 0.3182, 0.0), (-0.1061, 0.3182, 0.0), (-0.1364, 0.3182, 0.0), (-0.1667, 0.3182, 0.0), (-0.197, 0.3182, 0.0), (-0.2273, 0.3182, 0.0), (-0.2576, 0.3182, 0.0), (-0.2879, 0.3182, 0.0), (-0.3182, 0.3182, 0.0), (-0.3485, 0.3182, 0.0), (-0.3788, 0.3182, 0.0), (-0.4091, 0.3182, 0.0), (-0.4394, 0.3182, 0.0), (-0.4697, 0.3182, 0.0), (0.4697, 0.3485, 0.0), (0.4394, 0.3485, 0.0), (0.4091, 0.3485, 0.0), (0.3788, 0.3485, 0.0), (0.3485, 0.3485, 0.0), (0.3182, 0.3485, 0.0), (0.2879, 0.3485, 0.0), (0.2576, 0.3485, 0.0), (0.2273, 0.3485, 0.0), (0.197, 0.3485, 0.0), (0.1667, 0.3485, 0.0), (0.1364, 0.3485, 0.0), (0.1061, 0.3485, 0.0), (0.07576, 0.3485, 0.0), (0.04545, 0.3485, 0.0), (0.01515, 0.3485, 0.0), (-0.01515, 0.3485, 0.0), (-0.04545, 0.3485, 0.0), (-0.07576, 0.3485, 0.0), (-0.1061, 0.3485, 0.0), (-0.1364, 0.3485, 0.0), (-0.1667, 0.3485, 0.0), (-0.197, 0.3485, 0.0), (-0.2273, 0.3485, 0.0), (-0.2576, 0.3485, 0.0), (-0.2879, 0.3485, 0.0), (-0.3182, 0.3485, 0.0), (-0.3485, 0.3485, 0.0), (-0.3788, 0.3485, 0.0), (-0.4091, 0.3485, 0.0), (-0.4394, 0.3485, 0.0), (-0.4697, 0.3485, 0.0), (0.4697, 0.3788, 0.0), (0.4394, 0.3788, 0.0), (0.4091, 0.3788, 0.0), (0.3788, 0.3788, 0.0), (0.3485, 0.3788, 0.0), (0.3182, 0.3788, 0.0), (0.2879, 0.3788, 0.0), (0.2576, 0.3788, 0.0), (0.2273, 0.3788, 0.0), (0.197, 0.3788, 0.0), (0.1667, 0.3788, 0.0), (0.1364, 0.3788, 0.0), (0.1061, 0.3788, 0.0), (0.07576, 0.3788, 0.0), (0.04545, 0.3788, 0.0), (0.01515, 0.3788, 0.0), (-0.01515, 0.3788, 0.0), (-0.04545, 0.3788, 0.0), (-0.07576, 0.3788, 0.0), (-0.1061, 0.3788, 0.0), (-0.1364, 0.3788, 0.0), (-0.1667, 0.3788, 0.0), (-0.197, 0.3788, 0.0), (-0.2273, 0.3788, 0.0), (-0.2576, 0.3788, 0.0), (-0.2879, 0.3788, 0.0), (-0.3182, 0.3788, 0.0), (-0.3485, 0.3788, 0.0), (-0.3788, 0.3788, 0.0), (-0.4091, 0.3788, 0.0), (-0.4394, 0.3788, 0.0), (-0.4697, 0.3788, 0.0), (0.4697, 0.4091, 0.0), (0.4394, 0.4091, 0.0), (0.4091, 0.4091, 0.0), (0.3788, 0.4091, 0.0), (0.3485, 0.4091, 0.0), (0.3182, 0.4091, 0.0), (0.2879, 0.4091, 0.0), (0.2576, 0.4091, 0.0), (0.2273, 0.4091, 0.0), (0.197, 0.4091, 0.0), (0.1667, 0.4091, 0.0), (0.1364, 0.4091, 0.0), (0.1061, 0.4091, 0.0), (0.07576, 0.4091, 0.0), (0.04545, 0.4091, 0.0), (0.01515, 0.4091, 0.0), (-0.01515, 0.4091, 0.0), (-0.04545, 0.4091, 0.0), (-0.07576, 0.4091, 0.0), (-0.1061, 0.4091, 0.0), (-0.1364, 0.4091, 0.0), (-0.1667, 0.4091, 0.0), (-0.197, 0.4091, 0.0), (-0.2273, 0.4091, 0.0), (-0.2576, 0.4091, 0.0), (-0.2879, 0.4091, 0.0), (-0.3182, 0.4091, 0.0), (-0.3485, 0.4091, 0.0), (-0.3788, 0.4091, 0.0), (-0.4091, 0.4091, 0.0), (-0.4394, 0.4091, 0.0), (-0.4697, 0.4091, 0.0), (0.4697, 0.4394, 0.0), (0.4394, 0.4394, 0.0), (0.4091, 0.4394, 0.0), (0.3788, 0.4394, 0.0), (0.3485, 0.4394, 0.0), (0.3182, 0.4394, 0.0), (0.2879, 0.4394, 0.0), (0.2576, 0.4394, 0.0), (0.2273, 0.4394, 0.0), (0.197, 0.4394, 0.0), (0.1667, 0.4394, 0.0), (0.1364, 0.4394, 0.0), (0.1061, 0.4394, 0.0), (0.07576, 0.4394, 0.0), (0.04545, 0.4394, 0.0), (0.01515, 0.4394, 0.0), (-0.01515, 0.4394, 0.0), (-0.04545, 0.4394, 0.0), (-0.07576, 0.4394, 0.0), (-0.1061, 0.4394, 0.0), (-0.1364, 0.4394, 0.0), (-0.1667, 0.4394, 0.0), (-0.197, 0.4394, 0.0), (-0.2273, 0.4394, 0.0), (-0.2576, 0.4394, 0.0), (-0.2879, 0.4394, 0.0), (-0.3182, 0.4394, 0.0), (-0.3485, 0.4394, 0.0), (-0.3788, 0.4394, 0.0), (-0.4091, 0.4394, 0.0), (-0.4394, 0.4394, 0.0), (-0.4697, 0.4394, 0.0), (0.4697, 0.4697, 0.0), (0.4394, 0.4697, 0.0), (0.4091, 0.4697, 0.0), (0.3788, 0.4697, 0.0), (0.3485, 0.4697, 0.0), (0.3182, 0.4697, 0.0), (0.2879, 0.4697, 0.0), (0.2576, 0.4697, 0.0), (0.2273, 0.4697, 0.0), (0.197, 0.4697, 0.0), (0.1667, 0.4697, 0.0), (0.1364, 0.4697, 0.0), (0.1061, 0.4697, 0.0), (0.07576, 0.4697, 0.0), (0.04545, 0.4697, 0.0), (0.01515, 0.4697, 0.0), (-0.01515, 0.4697, 0.0), (-0.04545, 0.4697, 0.0), (-0.07576, 0.4697, 0.0), (-0.1061, 0.4697, 0.0), (-0.1364, 0.4697, 0.0), (-0.1667, 0.4697, 0.0), (-0.197, 0.4697, 0.0), (-0.2273, 0.4697, 0.0), (-0.2576, 0.4697, 0.0), (-0.2879, 0.4697, 0.0), (-0.3182, 0.4697, 0.0), (-0.3485, 0.4697, 0.0), (-0.3788, 0.4697, 0.0), (-0.4091, 0.4697, 0.0), (-0.4394, 0.4697, 0.0), (-0.4697, 0.4697, 0.0)], [], [(1155, 99, 3, 100), (4, 163, 131, 2), (163, 195, 130, 131), (195, 227, 129, 130), (227, 259, 128, 129), (259, 291, 127, 128), (291, 323, 126, 127), (323, 355, 125, 126), (355, 387, 124, 125), (387, 419, 123, 124), (419, 451, 122, 123), (451, 483, 121, 122), (483, 515, 120, 121), (515, 547, 119, 120), (547, 579, 118, 119), (579, 611, 117, 118), (611, 643, 116, 117), (643, 675, 115, 116), (675, 707, 114, 115), (707, 739, 113, 114), (739, 771, 112, 113), (771, 803, 111, 112), (803, 835, 110, 111), (835, 867, 109, 110), (867, 899, 108, 109), (899, 931, 107, 108), (931, 963, 106, 107), (963, 995, 105, 106), (995, 1027, 104, 105), (1027, 1059, 103, 104), (1059, 1091, 102, 103), (1091, 1123, 101, 102), (1123, 1155, 100, 101), (0, 36, 132, 35), (35, 132, 133, 34), (34, 133, 134, 33), (33, 134, 135, 32), (32, 135, 136, 31), (31, 136, 137, 30), (30, 137, 138, 29), (29, 138, 139, 28), (28, 139, 140, 27), (27, 140, 141, 26), (26, 141, 142, 25), (25, 142, 143, 24), (24, 143, 144, 23), (23, 144, 145, 22), (22, 145, 146, 21), (21, 146, 147, 20), (20, 147, 148, 19), (19, 148, 149, 18), (18, 149, 150, 17), (17, 150, 151, 16), (16, 151, 152, 15), (15, 152, 153, 14), (14, 153, 154, 13), (13, 154, 155, 12), (12, 155, 156, 11), (11, 156, 157, 10), (10, 157, 158, 9), (9, 158, 159, 8), (8, 159, 160, 7), (7, 160, 161, 6), (6, 161, 162, 5), (5, 162, 163, 4), (36, 37, 164, 132), (132, 164, 165, 133), (133, 165, 166, 134), (134, 166, 167, 135), (135, 167, 168, 136), (136, 168, 169, 137), (137, 169, 170, 138), (138, 170, 171, 139), (139, 171, 172, 140), (140, 172, 173, 141), (141, 173, 174, 142), (142, 174, 175, 143), (143, 175, 176, 144), (144, 176, 177, 145), (145, 177, 178, 146), (146, 178, 179, 147), (147, 179, 180, 148), (148, 180, 181, 149), (149, 181, 182, 150), (150, 182, 183, 151), (151, 183, 184, 152), (152, 184, 185, 153), (153, 185, 186, 154), (154, 186, 187, 155), (155, 187, 188, 156), (156, 188, 189, 157), (157, 189, 190, 158), (158, 190, 191, 159), (159, 191, 192, 160), (160, 192, 193, 161), (161, 193, 194, 162), (162, 194, 195, 163), (37, 38, 196, 164), (164, 196, 197, 165), (165, 197, 198, 166), (166, 198, 199, 167), (167, 199, 200, 168), (168, 200, 201, 169), (169, 201, 202, 170), (170, 202, 203, 171), (171, 203, 204, 172), (172, 204, 205, 173), (173, 205, 206, 174), (174, 206, 207, 175), (175, 207, 208, 176), (176, 208, 209, 177), (177, 209, 210, 178), (178, 210, 211, 179), (179, 211, 212, 180), (180, 212, 213, 181), (181, 213, 214, 182), (182, 214, 215, 183), (183, 215, 216, 184), (184, 216, 217, 185), (185, 217, 218, 186), (186, 218, 219, 187), (187, 219, 220, 188), (188, 220, 221, 189), (189, 221, 222, 190), (190, 222, 223, 191), (191, 223, 224, 192), (192, 224, 225, 193), (193, 225, 226, 194), (194, 226, 227, 195), (38, 39, 228, 196), (196, 228, 229, 197), (197, 229, 230, 198), (198, 230, 231, 199), (199, 231, 232, 200), (200, 232, 233, 201), (201, 233, 234, 202), (202, 234, 235, 203), (203, 235, 236, 204), (204, 236, 237, 205), (205, 237, 238, 206), (206, 238, 239, 207), (207, 239, 240, 208), (208, 240, 241, 209), (209, 241, 242, 210), (210, 242, 243, 211), (211, 243, 244, 212), (212, 244, 245, 213), (213, 245, 246, 214), (214, 246, 247, 215), (215, 247, 248, 216), (216, 248, 249, 217), (217, 249, 250, 218), (218, 250, 251, 219), (219, 251, 252, 220), (220, 252, 253, 221), (221, 253, 254, 222), (222, 254, 255, 223), (223, 255, 256, 224), (224, 256, 257, 225), (225, 257, 258, 226), (226, 258, 259, 227), (39, 40, 260, 228), (228, 260, 261, 229), (229, 261, 262, 230), (230, 262, 263, 231), (231, 263, 264, 232), (232, 264, 265, 233), (233, 265, 266, 234), (234, 266, 267, 235), (235, 267, 268, 236), (236, 268, 269, 237), (237, 269, 270, 238), (238, 270, 271, 239), (239, 271, 272, 240), (240, 272, 273, 241), (241, 273, 274, 242), (242, 274, 275, 243), (243, 275, 276, 244), (244, 276, 277, 245), (245, 277, 278, 246), (246, 278, 279, 247), (247, 279, 280, 248), (248, 280, 281, 249), (249, 281, 282, 250), (250, 282, 283, 251), (251, 283, 284, 252), (252, 284, 285, 253), (253, 285, 286, 254), (254, 286, 287, 255), (255, 287, 288, 256), (256, 288, 289, 257), (257, 289, 290, 258), (258, 290, 291, 259), (40, 41, 292, 260), (260, 292, 293, 261), (261, 293, 294, 262), (262, 294, 295, 263), (263, 295, 296, 264), (264, 296, 297, 265), (265, 297, 298, 266), (266, 298, 299, 267), (267, 299, 300, 268), (268, 300, 301, 269), (269, 301, 302, 270), (270, 302, 303, 271), (271, 303, 304, 272), (272, 304, 305, 273), (273, 305, 306, 274), (274, 306, 307, 275), (275, 307, 308, 276), (276, 308, 309, 277), (277, 309, 310, 278), (278, 310, 311, 279), (279, 311, 312, 280), (280, 312, 313, 281), (281, 313, 314, 282), (282, 314, 315, 283), (283, 315, 316, 284), (284, 316, 317, 285), (285, 317, 318, 286), (286, 318, 319, 287), (287, 319, 320, 288), (288, 320, 321, 289), (289, 321, 322, 290), (290, 322, 323, 291), (41, 42, 324, 292), (292, 324, 325, 293), (293, 325, 326, 294), (294, 326, 327, 295), (295, 327, 328, 296), (296, 328, 329, 297), (297, 329, 330, 298), (298, 330, 331, 299), (299, 331, 332, 300), (300, 332, 333, 301), (301, 333, 334, 302), (302, 334, 335, 303), (303, 335, 336, 304), (304, 336, 337, 305), (305, 337, 338, 306), (306, 338, 339, 307), (307, 339, 340, 308), (308, 340, 341, 309), (309, 341, 342, 310), (310, 342, 343, 311), (311, 343, 344, 312), (312, 344, 345, 313), (313, 345, 346, 314), (314, 346, 347, 315), (315, 347, 348, 316), (316, 348, 349, 317), (317, 349, 350, 318), (318, 350, 351, 319), (319, 351, 352, 320), (320, 352, 353, 321), (321, 353, 354, 322), (322, 354, 355, 323), (42, 43, 356, 324), (324, 356, 357, 325), (325, 357, 358, 326), (326, 358, 359, 327), (327, 359, 360, 328), (328, 360, 361, 329), (329, 361, 362, 330), (330, 362, 363, 331), (331, 363, 364, 332), (332, 364, 365, 333), (333, 365, 366, 334), (334, 366, 367, 335), (335, 367, 368, 336), (336, 368, 369, 337), (337, 369, 370, 338), (338, 370, 371, 339), (339, 371, 372, 340), (340, 372, 373, 341), (341, 373, 374, 342), (342, 374, 375, 343), (343, 375, 376, 344), (344, 376, 377, 345), (345, 377, 378, 346), (346, 378, 379, 347), (347, 379, 380, 348), (348, 380, 381, 349), (349, 381, 382, 350), (350, 382, 383, 351), (351, 383, 384, 352), (352, 384, 385, 353), (353, 385, 386, 354), (354, 386, 387, 355), (43, 44, 388, 356), (356, 388, 389, 357), (357, 389, 390, 358), (358, 390, 391, 359), (359, 391, 392, 360), (360, 392, 393, 361), (361, 393, 394, 362), (362, 394, 395, 363), (363, 395, 396, 364), (364, 396, 397, 365), (365, 397, 398, 366), (366, 398, 399, 367), (367, 399, 400, 368), (368, 400, 401, 369), (369, 401, 402, 370), (370, 402, 403, 371), (371, 403, 404, 372), (372, 404, 405, 373), (373, 405, 406, 374), (374, 406, 407, 375), (375, 407, 408, 376), (376, 408, 409, 377), (377, 409, 410, 378), (378, 410, 411, 379), (379, 411, 412, 380), (380, 412, 413, 381), (381, 413, 414, 382), (382, 414, 415, 383), (383, 415, 416, 384), (384, 416, 417, 385), (385, 417, 418, 386), (386, 418, 419, 387), (44, 45, 420, 388), (388, 420, 421, 389), (389, 421, 422, 390), (390, 422, 423, 391), (391, 423, 424, 392), (392, 424, 425, 393), (393, 425, 426, 394), (394, 426, 427, 395), (395, 427, 428, 396), (396, 428, 429, 397), (397, 429, 430, 398), (398, 430, 431, 399), (399, 431, 432, 400), (400, 432, 433, 401), (401, 433, 434, 402), (402, 434, 435, 403), (403, 435, 436, 404), (404, 436, 437, 405), (405, 437, 438, 406), (406, 438, 439, 407), (407, 439, 440, 408), (408, 440, 441, 409), (409, 441, 442, 410), (410, 442, 443, 411), (411, 443, 444, 412), (412, 444, 445, 413), (413, 445, 446, 414), (414, 446, 447, 415), (415, 447, 448, 416), (416, 448, 449, 417), (417, 449, 450, 418), (418, 450, 451, 419), (45, 46, 452, 420), (420, 452, 453, 421), (421, 453, 454, 422), (422, 454, 455, 423), (423, 455, 456, 424), (424, 456, 457, 425), (425, 457, 458, 426), (426, 458, 459, 427), (427, 459, 460, 428), (428, 460, 461, 429), (429, 461, 462, 430), (430, 462, 463, 431), (431, 463, 464, 432), (432, 464, 465, 433), (433, 465, 466, 434), (434, 466, 467, 435), (435, 467, 468, 436), (436, 468, 469, 437), (437, 469, 470, 438), (438, 470, 471, 439), (439, 471, 472, 440), (440, 472, 473, 441), (441, 473, 474, 442), (442, 474, 475, 443), (443, 475, 476, 444), (444, 476, 477, 445), (445, 477, 478, 446), (446, 478, 479, 447), (447, 479, 480, 448), (448, 480, 481, 449), (449, 481, 482, 450), (450, 482, 483, 451), (46, 47, 484, 452), (452, 484, 485, 453), (453, 485, 486, 454), (454, 486, 487, 455), (455, 487, 488, 456), (456, 488, 489, 457), (457, 489, 490, 458), (458, 490, 491, 459), (459, 491, 492, 460), (460, 492, 493, 461), (461, 493, 494, 462), (462, 494, 495, 463), (463, 495, 496, 464), (464, 496, 497, 465), (465, 497, 498, 466), (466, 498, 499, 467), (467, 499, 500, 468), (468, 500, 501, 469), (469, 501, 502, 470), (470, 502, 503, 471), (471, 503, 504, 472), (472, 504, 505, 473), (473, 505, 506, 474), (474, 506, 507, 475), (475, 507, 508, 476), (476, 508, 509, 477), (477, 509, 510, 478), (478, 510, 511, 479), (479, 511, 512, 480), (480, 512, 513, 481), (481, 513, 514, 482), (482, 514, 515, 483), (47, 48, 516, 484), (484, 516, 517, 485), (485, 517, 518, 486), (486, 518, 519, 487), (487, 519, 520, 488), (488, 520, 521, 489), (489, 521, 522, 490), (490, 522, 523, 491), (491, 523, 524, 492), (492, 524, 525, 493), (493, 525, 526, 494), (494, 526, 527, 495), (495, 527, 528, 496), (496, 528, 529, 497), (497, 529, 530, 498), (498, 530, 531, 499), (499, 531, 532, 500), (500, 532, 533, 501), (501, 533, 534, 502), (502, 534, 535, 503), (503, 535, 536, 504), (504, 536, 537, 505), (505, 537, 538, 506), (506, 538, 539, 507), (507, 539, 540, 508), (508, 540, 541, 509), (509, 541, 542, 510), (510, 542, 543, 511), (511, 543, 544, 512), (512, 544, 545, 513), (513, 545, 546, 514), (514, 546, 547, 515), (48, 49, 548, 516), (516, 548, 549, 517), (517, 549, 550, 518), (518, 550, 551, 519), (519, 551, 552, 520), (520, 552, 553, 521), (521, 553, 554, 522), (522, 554, 555, 523), (523, 555, 556, 524), (524, 556, 557, 525), (525, 557, 558, 526), (526, 558, 559, 527), (527, 559, 560, 528), (528, 560, 561, 529), (529, 561, 562, 530), (530, 562, 563, 531), (531, 563, 564, 532), (532, 564, 565, 533), (533, 565, 566, 534), (534, 566, 567, 535), (535, 567, 568, 536), (536, 568, 569, 537), (537, 569, 570, 538), (538, 570, 571, 539), (539, 571, 572, 540), (540, 572, 573, 541), (541, 573, 574, 542), (542, 574, 575, 543), (543, 575, 576, 544), (544, 576, 577, 545), (545, 577, 578, 546), (546, 578, 579, 547), (49, 50, 580, 548), (548, 580, 581, 549), (549, 581, 582, 550), (550, 582, 583, 551), (551, 583, 584, 552), (552, 584, 585, 553), (553, 585, 586, 554), (554, 586, 587, 555), (555, 587, 588, 556), (556, 588, 589, 557), (557, 589, 590, 558), (558, 590, 591, 559), (559, 591, 592, 560), (560, 592, 593, 561), (561, 593, 594, 562), (562, 594, 595, 563), (563, 595, 596, 564), (564, 596, 597, 565), (565, 597, 598, 566), (566, 598, 599, 567), (567, 599, 600, 568), (568, 600, 601, 569), (569, 601, 602, 570), (570, 602, 603, 571), (571, 603, 604, 572), (572, 604, 605, 573), (573, 605, 606, 574), (574, 606, 607, 575), (575, 607, 608, 576), (576, 608, 609, 577), (577, 609, 610, 578), (578, 610, 611, 579), (50, 51, 612, 580), (580, 612, 613, 581), (581, 613, 614, 582), (582, 614, 615, 583), (583, 615, 616, 584), (584, 616, 617, 585), (585, 617, 618, 586), (586, 618, 619, 587), (587, 619, 620, 588), (588, 620, 621, 589), (589, 621, 622, 590), (590, 622, 623, 591), (591, 623, 624, 592), (592, 624, 625, 593), (593, 625, 626, 594), (594, 626, 627, 595), (595, 627, 628, 596), (596, 628, 629, 597), (597, 629, 630, 598), (598, 630, 631, 599), (599, 631, 632, 600), (600, 632, 633, 601), (601, 633, 634, 602), (602, 634, 635, 603), (603, 635, 636, 604), (604, 636, 637, 605), (605, 637, 638, 606), (606, 638, 639, 607), (607, 639, 640, 608), (608, 640, 641, 609), (609, 641, 642, 610), (610, 642, 643, 611), (51, 52, 644, 612), (612, 644, 645, 613), (613, 645, 646, 614), (614, 646, 647, 615), (615, 647, 648, 616), (616, 648, 649, 617), (617, 649, 650, 618), (618, 650, 651, 619), (619, 651, 652, 620), (620, 652, 653, 621), (621, 653, 654, 622), (622, 654, 655, 623), (623, 655, 656, 624), (624, 656, 657, 625), (625, 657, 658, 626), (626, 658, 659, 627), (627, 659, 660, 628), (628, 660, 661, 629), (629, 661, 662, 630), (630, 662, 663, 631), (631, 663, 664, 632), (632, 664, 665, 633), (633, 665, 666, 634), (634, 666, 667, 635), (635, 667, 668, 636), (636, 668, 669, 637), (637, 669, 670, 638), (638, 670, 671, 639), (639, 671, 672, 640), (640, 672, 673, 641), (641, 673, 674, 642), (642, 674, 675, 643), (52, 53, 676, 644), (644, 676, 677, 645), (645, 677, 678, 646), (646, 678, 679, 647), (647, 679, 680, 648), (648, 680, 681, 649), (649, 681, 682, 650), (650, 682, 683, 651), (651, 683, 684, 652), (652, 684, 685, 653), (653, 685, 686, 654), (654, 686, 687, 655), (655, 687, 688, 656), (656, 688, 689, 657), (657, 689, 690, 658), (658, 690, 691, 659), (659, 691, 692, 660), (660, 692, 693, 661), (661, 693, 694, 662), (662, 694, 695, 663), (663, 695, 696, 664), (664, 696, 697, 665), (665, 697, 698, 666), (666, 698, 699, 667), (667, 699, 700, 668), (668, 700, 701, 669), (669, 701, 702, 670), (670, 702, 703, 671), (671, 703, 704, 672), (672, 704, 705, 673), (673, 705, 706, 674), (674, 706, 707, 675), (53, 54, 708, 676), (676, 708, 709, 677), (677, 709, 710, 678), (678, 710, 711, 679), (679, 711, 712, 680), (680, 712, 713, 681), (681, 713, 714, 682), (682, 714, 715, 683), (683, 715, 716, 684), (684, 716, 717, 685), (685, 717, 718, 686), (686, 718, 719, 687), (687, 719, 720, 688), (688, 720, 721, 689), (689, 721, 722, 690), (690, 722, 723, 691), (691, 723, 724, 692), (692, 724, 725, 693), (693, 725, 726, 694), (694, 726, 727, 695), (695, 727, 728, 696), (696, 728, 729, 697), (697, 729, 730, 698), (698, 730, 731, 699), (699, 731, 732, 700), (700, 732, 733, 701), (701, 733, 734, 702), (702, 734, 735, 703), (703, 735, 736, 704), (704, 736, 737, 705), (705, 737, 738, 706), (706, 738, 739, 707), (54, 55, 740, 708), (708, 740, 741, 709), (709, 741, 742, 710), (710, 742, 743, 711), (711, 743, 744, 712), (712, 744, 745, 713), (713, 745, 746, 714), (714, 746, 747, 715), (715, 747, 748, 716), (716, 748, 749, 717), (717, 749, 750, 718), (718, 750, 751, 719), (719, 751, 752, 720), (720, 752, 753, 721), (721, 753, 754, 722), (722, 754, 755, 723), (723, 755, 756, 724), (724, 756, 757, 725), (725, 757, 758, 726), (726, 758, 759, 727), (727, 759, 760, 728), (728, 760, 761, 729), (729, 761, 762, 730), (730, 762, 763, 731), (731, 763, 764, 732), (732, 764, 765, 733), (733, 765, 766, 734), (734, 766, 767, 735), (735, 767, 768, 736), (736, 768, 769, 737), (737, 769, 770, 738), (738, 770, 771, 739), (55, 56, 772, 740), (740, 772, 773, 741), (741, 773, 774, 742), (742, 774, 775, 743), (743, 775, 776, 744), (744, 776, 777, 745), (745, 777, 778, 746), (746, 778, 779, 747), (747, 779, 780, 748), (748, 780, 781, 749), (749, 781, 782, 750), (750, 782, 783, 751), (751, 783, 784, 752), (752, 784, 785, 753), (753, 785, 786, 754), (754, 786, 787, 755), (755, 787, 788, 756), (756, 788, 789, 757), (757, 789, 790, 758), (758, 790, 791, 759), (759, 791, 792, 760), (760, 792, 793, 761), (761, 793, 794, 762), (762, 794, 795, 763), (763, 795, 796, 764), (764, 796, 797, 765), (765, 797, 798, 766), (766, 798, 799, 767), (767, 799, 800, 768), (768, 800, 801, 769), (769, 801, 802, 770), (770, 802, 803, 771), (56, 57, 804, 772), (772, 804, 805, 773), (773, 805, 806, 774), (774, 806, 807, 775), (775, 807, 808, 776), (776, 808, 809, 777), (777, 809, 810, 778), (778, 810, 811, 779), (779, 811, 812, 780), (780, 812, 813, 781), (781, 813, 814, 782), (782, 814, 815, 783), (783, 815, 816, 784), (784, 816, 817, 785), (785, 817, 818, 786), (786, 818, 819, 787), (787, 819, 820, 788), (788, 820, 821, 789), (789, 821, 822, 790), (790, 822, 823, 791), (791, 823, 824, 792), (792, 824, 825, 793), (793, 825, 826, 794), (794, 826, 827, 795), (795, 827, 828, 796), (796, 828, 829, 797), (797, 829, 830, 798), (798, 830, 831, 799), (799, 831, 832, 800), (800, 832, 833, 801), (801, 833, 834, 802), (802, 834, 835, 803), (57, 58, 836, 804), (804, 836, 837, 805), (805, 837, 838, 806), (806, 838, 839, 807), (807, 839, 840, 808), (808, 840, 841, 809), (809, 841, 842, 810), (810, 842, 843, 811), (811, 843, 844, 812), (812, 844, 845, 813), (813, 845, 846, 814), (814, 846, 847, 815), (815, 847, 848, 816), (816, 848, 849, 817), (817, 849, 850, 818), (818, 850, 851, 819), (819, 851, 852, 820), (820, 852, 853, 821), (821, 853, 854, 822), (822, 854, 855, 823), (823, 855, 856, 824), (824, 856, 857, 825), (825, 857, 858, 826), (826, 858, 859, 827), (827, 859, 860, 828), (828, 860, 861, 829), (829, 861, 862, 830), (830, 862, 863, 831), (831, 863, 864, 832), (832, 864, 865, 833), (833, 865, 866, 834), (834, 866, 867, 835), (58, 59, 868, 836), (836, 868, 869, 837), (837, 869, 870, 838), (838, 870, 871, 839), (839, 871, 872, 840), (840, 872, 873, 841), (841, 873, 874, 842), (842, 874, 875, 843), (843, 875, 876, 844), (844, 876, 877, 845), (845, 877, 878, 846), (846, 878, 879, 847), (847, 879, 880, 848), (848, 880, 881, 849), (849, 881, 882, 850), (850, 882, 883, 851), (851, 883, 884, 852), (852, 884, 885, 853), (853, 885, 886, 854), (854, 886, 887, 855), (855, 887, 888, 856), (856, 888, 889, 857), (857, 889, 890, 858), (858, 890, 891, 859), (859, 891, 892, 860), (860, 892, 893, 861), (861, 893, 894, 862), (862, 894, 895, 863), (863, 895, 896, 864), (864, 896, 897, 865), (865, 897, 898, 866), (866, 898, 899, 867), (59, 60, 900, 868), (868, 900, 901, 869), (869, 901, 902, 870), (870, 902, 903, 871), (871, 903, 904, 872), (872, 904, 905, 873), (873, 905, 906, 874), (874, 906, 907, 875), (875, 907, 908, 876), (876, 908, 909, 877), (877, 909, 910, 878), (878, 910, 911, 879), (879, 911, 912, 880), (880, 912, 913, 881), (881, 913, 914, 882), (882, 914, 915, 883), (883, 915, 916, 884), (884, 916, 917, 885), (885, 917, 918, 886), (886, 918, 919, 887), (887, 919, 920, 888), (888, 920, 921, 889), (889, 921, 922, 890), (890, 922, 923, 891), (891, 923, 924, 892), (892, 924, 925, 893), (893, 925, 926, 894), (894, 926, 927, 895), (895, 927, 928, 896), (896, 928, 929, 897), (897, 929, 930, 898), (898, 930, 931, 899), (60, 61, 932, 900), (900, 932, 933, 901), (901, 933, 934, 902), (902, 934, 935, 903), (903, 935, 936, 904), (904, 936, 937, 905), (905, 937, 938, 906), (906, 938, 939, 907), (907, 939, 940, 908), (908, 940, 941, 909), (909, 941, 942, 910), (910, 942, 943, 911), (911, 943, 944, 912), (912, 944, 945, 913), (913, 945, 946, 914), (914, 946, 947, 915), (915, 947, 948, 916), (916, 948, 949, 917), (917, 949, 950, 918), (918, 950, 951, 919), (919, 951, 952, 920), (920, 952, 953, 921), (921, 953, 954, 922), (922, 954, 955, 923), (923, 955, 956, 924), (924, 956, 957, 925), (925, 957, 958, 926), (926, 958, 959, 927), (927, 959, 960, 928), (928, 960, 961, 929), (929, 961, 962, 930), (930, 962, 963, 931), (61, 62, 964, 932), (932, 964, 965, 933), (933, 965, 966, 934), (934, 966, 967, 935), (935, 967, 968, 936), (936, 968, 969, 937), (937, 969, 970, 938), (938, 970, 971, 939), (939, 971, 972, 940), (940, 972, 973, 941), (941, 973, 974, 942), (942, 974, 975, 943), (943, 975, 976, 944), (944, 976, 977, 945), (945, 977, 978, 946), (946, 978, 979, 947), (947, 979, 980, 948), (948, 980, 981, 949), (949, 981, 982, 950), (950, 982, 983, 951), (951, 983, 984, 952), (952, 984, 985, 953), (953, 985, 986, 954), (954, 986, 987, 955), (955, 987, 988, 956), (956, 988, 989, 957), (957, 989, 990, 958), (958, 990, 991, 959), (959, 991, 992, 960), (960, 992, 993, 961), (961, 993, 994, 962), (962, 994, 995, 963), (62, 63, 996, 964), (964, 996, 997, 965), (965, 997, 998, 966), (966, 998, 999, 967), (967, 999, 1000, 968), (968, 1000, 1001, 969), (969, 1001, 1002, 970), (970, 1002, 1003, 971), (971, 1003, 1004, 972), (972, 1004, 1005, 973), (973, 1005, 1006, 974), (974, 1006, 1007, 975), (975, 1007, 1008, 976), (976, 1008, 1009, 977), (977, 1009, 1010, 978), (978, 1010, 1011, 979), (979, 1011, 1012, 980), (980, 1012, 1013, 981), (981, 1013, 1014, 982), (982, 1014, 1015, 983), (983, 1015, 1016, 984), (984, 1016, 1017, 985), (985, 1017, 1018, 986), (986, 1018, 1019, 987), (987, 1019, 1020, 988), (988, 1020, 1021, 989), (989, 1021, 1022, 990), (990, 1022, 1023, 991), (991, 1023, 1024, 992), (992, 1024, 1025, 993), (993, 1025, 1026, 994), (994, 1026, 1027, 995), (63, 64, 1028, 996), (996, 1028, 1029, 997), (997, 1029, 1030, 998), (998, 1030, 1031, 999), (999, 1031, 1032, 1000), (1000, 1032, 1033, 1001), (1001, 1033, 1034, 1002), (1002, 1034, 1035, 1003), (1003, 1035, 1036, 1004), (1004, 1036, 1037, 1005), (1005, 1037, 1038, 1006), (1006, 1038, 1039, 1007), (1007, 1039, 1040, 1008), (1008, 1040, 1041, 1009), (1009, 1041, 1042, 1010), (1010, 1042, 1043, 1011), (1011, 1043, 1044, 1012), (1012, 1044, 1045, 1013), (1013, 1045, 1046, 1014), (1014, 1046, 1047, 1015), (1015, 1047, 1048, 1016), (1016, 1048, 1049, 1017), (1017, 1049, 1050, 1018), (1018, 1050, 1051, 1019), (1019, 1051, 1052, 1020), (1020, 1052, 1053, 1021), (1021, 1053, 1054, 1022), (1022, 1054, 1055, 1023), (1023, 1055, 1056, 1024), (1024, 1056, 1057, 1025), (1025, 1057, 1058, 1026), (1026, 1058, 1059, 1027), (64, 65, 1060, 1028), (1028, 1060, 1061, 1029), (1029, 1061, 1062, 1030), (1030, 1062, 1063, 1031), (1031, 1063, 1064, 1032), (1032, 1064, 1065, 1033), (1033, 1065, 1066, 1034), (1034, 1066, 1067, 1035), (1035, 1067, 1068, 1036), (1036, 1068, 1069, 1037), (1037, 1069, 1070, 1038), (1038, 1070, 1071, 1039), (1039, 1071, 1072, 1040), (1040, 1072, 1073, 1041), (1041, 1073, 1074, 1042), (1042, 1074, 1075, 1043), (1043, 1075, 1076, 1044), (1044, 1076, 1077, 1045), (1045, 1077, 1078, 1046), (1046, 1078, 1079, 1047), (1047, 1079, 1080, 1048), (1048, 1080, 1081, 1049), (1049, 1081, 1082, 1050), (1050, 1082, 1083, 1051), (1051, 1083, 1084, 1052), (1052, 1084, 1085, 1053), (1053, 1085, 1086, 1054), (1054, 1086, 1087, 1055), (1055, 1087, 1088, 1056), (1056, 1088, 1089, 1057), (1057, 1089, 1090, 1058), (1058, 1090, 1091, 1059), (65, 66, 1092, 1060), (1060, 1092, 1093, 1061), (1061, 1093, 1094, 1062), (1062, 1094, 1095, 1063), (1063, 1095, 1096, 1064), (1064, 1096, 1097, 1065), (1065, 1097, 1098, 1066), (1066, 1098, 1099, 1067), (1067, 1099, 1100, 1068), (1068, 1100, 1101, 1069), (1069, 1101, 1102, 1070), (1070, 1102, 1103, 1071), (1071, 1103, 1104, 1072), (1072, 1104, 1105, 1073), (1073, 1105, 1106, 1074), (1074, 1106, 1107, 1075), (1075, 1107, 1108, 1076), (1076, 1108, 1109, 1077), (1077, 1109, 1110, 1078), (1078, 1110, 1111, 1079), (1079, 1111, 1112, 1080), (1080, 1112, 1113, 1081), (1081, 1113, 1114, 1082), (1082, 1114, 1115, 1083), (1083, 1115, 1116, 1084), (1084, 1116, 1117, 1085), (1085, 1117, 1118, 1086), (1086, 1118, 1119, 1087), (1087, 1119, 1120, 1088), (1088, 1120, 1121, 1089), (1089, 1121, 1122, 1090), (1090, 1122, 1123, 1091), (66, 67, 1124, 1092), (1092, 1124, 1125, 1093), (1093, 1125, 1126, 1094), (1094, 1126, 1127, 1095), (1095, 1127, 1128, 1096), (1096, 1128, 1129, 1097), (1097, 1129, 1130, 1098), (1098, 1130, 1131, 1099), (1099, 1131, 1132, 1100), (1100, 1132, 1133, 1101), (1101, 1133, 1134, 1102), (1102, 1134, 1135, 1103), (1103, 1135, 1136, 1104), (1104, 1136, 1137, 1105), (1105, 1137, 1138, 1106), (1106, 1138, 1139, 1107), (1107, 1139, 1140, 1108), (1108, 1140, 1141, 1109), (1109, 1141, 1142, 1110), (1110, 1142, 1143, 1111), (1111, 1143, 1144, 1112), (1112, 1144, 1145, 1113), (1113, 1145, 1146, 1114), (1114, 1146, 1147, 1115), (1115, 1147, 1148, 1116), (1116, 1148, 1149, 1117), (1117, 1149, 1150, 1118), (1118, 1150, 1151, 1119), (1119, 1151, 1152, 1120), (1120, 1152, 1153, 1121), (1121, 1153, 1154, 1122), (1122, 1154, 1155, 1123), (67, 1, 68, 1124), (1124, 68, 69, 1125), (1125, 69, 70, 1126), (1126, 70, 71, 1127), (1127, 71, 72, 1128), (1128, 72, 73, 1129), (1129, 73, 74, 1130), (1130, 74, 75, 1131), (1131, 75, 76, 1132), (1132, 76, 77, 1133), (1133, 77, 78, 1134), (1134, 78, 79, 1135), (1135, 79, 80, 1136), (1136, 80, 81, 1137), (1137, 81, 82, 1138), (1138, 82, 83, 1139), (1139, 83, 84, 1140), (1140, 84, 85, 1141), (1141, 85, 86, 1142), (1142, 86, 87, 1143), (1143, 87, 88, 1144), (1144, 88, 89, 1145), (1145, 89, 90, 1146), (1146, 90, 91, 1147), (1147, 91, 92, 1148), (1148, 92, 93, 1149), (1149, 93, 94, 1150), (1150, 94, 95, 1151), (1151, 95, 96, 1152), (1152, 96, 97, 1153), (1153, 97, 98, 1154), (1154, 98, 99, 1155)])
me_plane.materials.append(mat_gra)
me_plane.use_remesh_preserve_volume = False
me_plane.use_remesh_preserve_attributes = False
me_plane.use_mirror_vertex_groups = False
me_plane.use_paint_bone_selection = False
me_plane.use_paint_mask_vertex = True
me_plane.update()
me_getreidehalm_000 = bpy.data.meshes.new('Getreidehalm.000')
me_getreidehalm_000.from_pydata([(-0.005, 3.775e-10, 2.794e-09), (-0.005, -2.603e-09, 0.025), (-0.004619, 0.001913, 3.022e-09), (-0.004619, 0.001913, 0.025), (-0.003536, 0.003536, 3.215e-09), (-0.003536, 0.003536, 0.025), (-0.001913, 0.004619, 3.345e-09), (-0.001913, 0.004619, 0.025), (5.96e-10, 0.005, 3.39e-09), (5.96e-10, 0.005, 0.025), (0.001913, 0.004619, 3.345e-09), (0.001913, 0.004619, 0.025), (0.003536, 0.003536, 3.215e-09), (0.003536, 0.003536, 0.025), (0.004619, 0.001913, 3.022e-09), (0.004619, 0.001913, 0.025), (0.005, 3.775e-10, 2.794e-09), (0.005, -2.603e-09, 0.025), (0.004619, -0.001913, 2.566e-09), (0.004619, -0.001913, 0.025), (0.003536, -0.003536, 2.372e-09), (0.003536, -0.003536, 0.025), (0.001913, -0.004619, 2.243e-09), (0.001913, -0.004619, 0.025), (-4.371e-10, -0.005, 2.198e-09), (-4.371e-10, -0.005, 0.025), (-0.001913, -0.004619, 2.243e-09), (-0.001913, -0.004619, 0.025), (-0.003536, -0.003536, 2.372e-09), (-0.003536, -0.003536, 0.025), (-0.004619, -0.001913, 2.566e-09), (-0.004619, -0.001913, 0.025)], [], [(0, 1, 3, 2), (2, 3, 5, 4), (4, 5, 7, 6), (6, 7, 9, 8), (8, 9, 11, 10), (10, 11, 13, 12), (12, 13, 15, 14), (14, 15, 17, 16), (16, 17, 19, 18), (18, 19, 21, 20), (20, 21, 23, 22), (22, 23, 25, 24), (24, 25, 27, 26), (26, 27, 29, 28), (3, 1, 31, 29, 27, 25, 23, 21, 19, 17, 15, 13, 11, 9, 7, 5), (30, 31, 1, 0), (28, 29, 31, 30), (0, 2, 4, 6, 8, 10, 12, 14, 16, 18, 20, 22, 24, 26, 28, 30)])
me_getreidehalm_000.polygons.foreach_set('use_smooth', [1, 1, 1, 1, 1, 1, 1, 1, 1, 1, 1, 1, 1, 1, 0, 1, 1, 0])
me_getreidehalm_000.materials.append(mat_getreide__highlight_wei)
me_getreidehalm_000.use_remesh_preserve_volume = False
me_getreidehalm_000.use_remesh_preserve_attributes = False
me_getreidehalm_000.use_mirror_vertex_groups = False
me_getreidehalm_000.update()
me_getreidehalm_002 = bpy.data.meshes.new('Getreidehalm.002')
me_getreidehalm_002.from_pydata([(-0.005, 3.775e-10, 2.794e-09), (-0.005, -2.603e-09, 0.025), (-0.004619, 0.001913, 3.022e-09), (-0.004619, 0.001913, 0.025), (-0.003536, 0.003536, 3.215e-09), (-0.003536, 0.003536, 0.025), (-0.001913, 0.004619, 3.345e-09), (-0.001913, 0.004619, 0.025), (5.96e-10, 0.005, 3.39e-09), (5.96e-10, 0.005, 0.025), (0.001913, 0.004619, 3.345e-09), (0.001913, 0.004619, 0.025), (0.003536, 0.003536, 3.215e-09), (0.003536, 0.003536, 0.025), (0.004619, 0.001913, 3.022e-09), (0.004619, 0.001913, 0.025), (0.005, 3.775e-10, 2.794e-09), (0.005, -2.603e-09, 0.025), (0.004619, -0.001913, 2.566e-09), (0.004619, -0.001913, 0.025), (0.003536, -0.003536, 2.372e-09), (0.003536, -0.003536, 0.025), (0.001913, -0.004619, 2.243e-09), (0.001913, -0.004619, 0.025), (-4.371e-10, -0.005, 2.198e-09), (-4.371e-10, -0.005, 0.025), (-0.001913, -0.004619, 2.243e-09), (-0.001913, -0.004619, 0.025), (-0.003536, -0.003536, 2.372e-09), (-0.003536, -0.003536, 0.025), (-0.004619, -0.001913, 2.566e-09), (-0.004619, -0.001913, 0.025)], [], [(0, 1, 3, 2), (2, 3, 5, 4), (4, 5, 7, 6), (6, 7, 9, 8), (8, 9, 11, 10), (10, 11, 13, 12), (12, 13, 15, 14), (14, 15, 17, 16), (16, 17, 19, 18), (18, 19, 21, 20), (20, 21, 23, 22), (22, 23, 25, 24), (24, 25, 27, 26), (26, 27, 29, 28), (3, 1, 31, 29, 27, 25, 23, 21, 19, 17, 15, 13, 11, 9, 7, 5), (30, 31, 1, 0), (28, 29, 31, 30), (0, 2, 4, 6, 8, 10, 12, 14, 16, 18, 20, 22, 24, 26, 28, 30)])
me_getreidehalm_002.polygons.foreach_set('use_smooth', [1, 1, 1, 1, 1, 1, 1, 1, 1, 1, 1, 1, 1, 1, 0, 1, 1, 0])
me_getreidehalm_002.materials.append(mat_getreide__gold)
me_getreidehalm_002.use_remesh_preserve_volume = False
me_getreidehalm_002.use_remesh_preserve_attributes = False
me_getreidehalm_002.use_mirror_vertex_groups = False
me_getreidehalm_002.update()
me_getreidehalm_001 = bpy.data.meshes.new('Getreidehalm.001')
me_getreidehalm_001.from_pydata([(-0.005, 3.775e-10, 2.794e-09), (-0.005, -2.603e-09, 0.025), (-0.004619, 0.001913, 3.022e-09), (-0.004619, 0.001913, 0.025), (-0.003536, 0.003536, 3.215e-09), (-0.003536, 0.003536, 0.025), (-0.001913, 0.004619, 3.345e-09), (-0.001913, 0.004619, 0.025), (5.96e-10, 0.005, 3.39e-09), (5.96e-10, 0.005, 0.025), (0.001913, 0.004619, 3.345e-09), (0.001913, 0.004619, 0.025), (0.003536, 0.003536, 3.215e-09), (0.003536, 0.003536, 0.025), (0.004619, 0.001913, 3.022e-09), (0.004619, 0.001913, 0.025), (0.005, 3.775e-10, 2.794e-09), (0.005, -2.603e-09, 0.025), (0.004619, -0.001913, 2.566e-09), (0.004619, -0.001913, 0.025), (0.003536, -0.003536, 2.372e-09), (0.003536, -0.003536, 0.025), (0.001913, -0.004619, 2.243e-09), (0.001913, -0.004619, 0.025), (-4.371e-10, -0.005, 2.198e-09), (-4.371e-10, -0.005, 0.025), (-0.001913, -0.004619, 2.243e-09), (-0.001913, -0.004619, 0.025), (-0.003536, -0.003536, 2.372e-09), (-0.003536, -0.003536, 0.025), (-0.004619, -0.001913, 2.566e-09), (-0.004619, -0.001913, 0.025)], [], [(0, 1, 3, 2), (2, 3, 5, 4), (4, 5, 7, 6), (6, 7, 9, 8), (8, 9, 11, 10), (10, 11, 13, 12), (12, 13, 15, 14), (14, 15, 17, 16), (16, 17, 19, 18), (18, 19, 21, 20), (20, 21, 23, 22), (22, 23, 25, 24), (24, 25, 27, 26), (26, 27, 29, 28), (3, 1, 31, 29, 27, 25, 23, 21, 19, 17, 15, 13, 11, 9, 7, 5), (30, 31, 1, 0), (28, 29, 31, 30), (0, 2, 4, 6, 8, 10, 12, 14, 16, 18, 20, 22, 24, 26, 28, 30)])
me_getreidehalm_001.polygons.foreach_set('use_smooth', [1, 1, 1, 1, 1, 1, 1, 1, 1, 1, 1, 1, 1, 1, 0, 1, 1, 0])
me_getreidehalm_001.materials.append(mat_getreide__dunkelgold)
me_getreidehalm_001.use_remesh_preserve_volume = False
me_getreidehalm_001.use_remesh_preserve_attributes = False
me_getreidehalm_001.use_mirror_vertex_groups = False
me_getreidehalm_001.update()
me_getreidehalm_004 = bpy.data.meshes.new('Getreidehalm.004')
me_getreidehalm_004.from_pydata([(-0.005, 3.775e-10, 2.794e-09), (-0.005, -2.603e-09, 0.025), (-0.004619, 0.001913, 3.022e-09), (-0.004619, 0.001913, 0.025), (-0.003536, 0.003536, 3.215e-09), (-0.003536, 0.003536, 0.025), (-0.001913, 0.004619, 3.345e-09), (-0.001913, 0.004619, 0.025), (5.96e-10, 0.005, 3.39e-09), (5.96e-10, 0.005, 0.025), (0.001913, 0.004619, 3.345e-09), (0.001913, 0.004619, 0.025), (0.003536, 0.003536, 3.215e-09), (0.003536, 0.003536, 0.025), (0.004619, 0.001913, 3.022e-09), (0.004619, 0.001913, 0.025), (0.005, 3.775e-10, 2.794e-09), (0.005, -2.603e-09, 0.025), (0.004619, -0.001913, 2.566e-09), (0.004619, -0.001913, 0.025), (0.003536, -0.003536, 2.372e-09), (0.003536, -0.003536, 0.025), (0.001913, -0.004619, 2.243e-09), (0.001913, -0.004619, 0.025), (-4.371e-10, -0.005, 2.198e-09), (-4.371e-10, -0.005, 0.025), (-0.001913, -0.004619, 2.243e-09), (-0.001913, -0.004619, 0.025), (-0.003536, -0.003536, 2.372e-09), (-0.003536, -0.003536, 0.025), (-0.004619, -0.001913, 2.566e-09), (-0.004619, -0.001913, 0.025)], [], [(0, 1, 3, 2), (2, 3, 5, 4), (4, 5, 7, 6), (6, 7, 9, 8), (8, 9, 11, 10), (10, 11, 13, 12), (12, 13, 15, 14), (14, 15, 17, 16), (16, 17, 19, 18), (18, 19, 21, 20), (20, 21, 23, 22), (22, 23, 25, 24), (24, 25, 27, 26), (26, 27, 29, 28), (3, 1, 31, 29, 27, 25, 23, 21, 19, 17, 15, 13, 11, 9, 7, 5), (30, 31, 1, 0), (28, 29, 31, 30), (0, 2, 4, 6, 8, 10, 12, 14, 16, 18, 20, 22, 24, 26, 28, 30)])
me_getreidehalm_004.polygons.foreach_set('use_smooth', [1, 1, 1, 1, 1, 1, 1, 1, 1, 1, 1, 1, 1, 1, 0, 1, 1, 0])
me_getreidehalm_004.materials.append(mat_getreide__dunkelgr_n)
me_getreidehalm_004.use_remesh_preserve_volume = False
me_getreidehalm_004.use_remesh_preserve_attributes = False
me_getreidehalm_004.use_mirror_vertex_groups = False
me_getreidehalm_004.update()
me_getreidehalm_003 = bpy.data.meshes.new('Getreidehalm.003')
me_getreidehalm_003.from_pydata([(-0.005, 3.775e-10, 2.794e-09), (-0.005, -2.603e-09, 0.025), (-0.004619, 0.001913, 3.022e-09), (-0.004619, 0.001913, 0.025), (-0.003536, 0.003536, 3.215e-09), (-0.003536, 0.003536, 0.025), (-0.001913, 0.004619, 3.345e-09), (-0.001913, 0.004619, 0.025), (5.96e-10, 0.005, 3.39e-09), (5.96e-10, 0.005, 0.025), (0.001913, 0.004619, 3.345e-09), (0.001913, 0.004619, 0.025), (0.003536, 0.003536, 3.215e-09), (0.003536, 0.003536, 0.025), (0.004619, 0.001913, 3.022e-09), (0.004619, 0.001913, 0.025), (0.005, 3.775e-10, 2.794e-09), (0.005, -2.603e-09, 0.025), (0.004619, -0.001913, 2.566e-09), (0.004619, -0.001913, 0.025), (0.003536, -0.003536, 2.372e-09), (0.003536, -0.003536, 0.025), (0.001913, -0.004619, 2.243e-09), (0.001913, -0.004619, 0.025), (-4.371e-10, -0.005, 2.198e-09), (-4.371e-10, -0.005, 0.025), (-0.001913, -0.004619, 2.243e-09), (-0.001913, -0.004619, 0.025), (-0.003536, -0.003536, 2.372e-09), (-0.003536, -0.003536, 0.025), (-0.004619, -0.001913, 2.566e-09), (-0.004619, -0.001913, 0.025)], [], [(0, 1, 3, 2), (2, 3, 5, 4), (4, 5, 7, 6), (6, 7, 9, 8), (8, 9, 11, 10), (10, 11, 13, 12), (12, 13, 15, 14), (14, 15, 17, 16), (16, 17, 19, 18), (18, 19, 21, 20), (20, 21, 23, 22), (22, 23, 25, 24), (24, 25, 27, 26), (26, 27, 29, 28), (3, 1, 31, 29, 27, 25, 23, 21, 19, 17, 15, 13, 11, 9, 7, 5), (30, 31, 1, 0), (28, 29, 31, 30), (0, 2, 4, 6, 8, 10, 12, 14, 16, 18, 20, 22, 24, 26, 28, 30)])
me_getreidehalm_003.polygons.foreach_set('use_smooth', [1, 1, 1, 1, 1, 1, 1, 1, 1, 1, 1, 1, 1, 1, 0, 1, 1, 0])
me_getreidehalm_003.materials.append(mat_getreide__hellgr_n)
me_getreidehalm_003.use_remesh_preserve_volume = False
me_getreidehalm_003.use_remesh_preserve_attributes = False
me_getreidehalm_003.use_mirror_vertex_groups = False
me_getreidehalm_003.update()

# ---- objects
ob_getreidefeld = bpy.data.objects.new('Getreidefeld', me_plane)
ob_tile_helper = bpy.data.objects.new('Tile-Helper', None)
ob_setup = bpy.data.objects.new('Setup', None)
ob_kamera = bpy.data.objects.new('Kamera', cam_camera)
ob_sonne = bpy.data.objects.new('Sonne', light_lamp)
ob_getreidehalm__highlight_wei = bpy.data.objects.new('Getreidehalm (highlight-weiß)', me_getreidehalm_000)
ob_getreidehalm__gold = bpy.data.objects.new('Getreidehalm (gold)', me_getreidehalm_002)
ob_getreidehalm__dunkelgold = bpy.data.objects.new('Getreidehalm (dunkelgold)', me_getreidehalm_001)
ob_getreidehalm__dunkelgr_n = bpy.data.objects.new('Getreidehalm (dunkelgrün)', me_getreidehalm_004)
ob_getreidehalm__hellgr_n = bpy.data.objects.new('Getreidehalm (hellgrün)', me_getreidehalm_003)

# ---- transforms, parenting, visibility, modifiers, constraints
ob_getreidefeld.location = (0.0, 0.0, 0.0)
ob_getreidefeld.lineart.crease_threshold = 0.0
_vg = ob_getreidefeld.vertex_groups.new(name='Verteilung Getreide (dunkelgrün) Frame 1')
_vg = ob_getreidefeld.vertex_groups.new(name='Verteilung Getreide (hellgrün) Frame 1')
_m = ob_getreidefeld.modifiers.new('ParticleSystem 1', 'PARTICLE_SYSTEM')
_m = ob_getreidefeld.modifiers.new('ParticleSystem 2', 'PARTICLE_SYSTEM')
_m = ob_getreidefeld.modifiers.new('ParticleSystem 3', 'PARTICLE_SYSTEM')
_m.show_render = False
_m = ob_getreidefeld.modifiers.new('ParticleSystem 4', 'PARTICLE_SYSTEM')
_m.show_render = False
_m = ob_getreidefeld.modifiers.new('ParticleSystem 5', 'PARTICLE_SYSTEM')
_m.show_render = False
_m = ob_getreidefeld.modifiers.new('ParticleSystem 6', 'PARTICLE_SYSTEM')
_m.show_render = False
_m = ob_getreidefeld.modifiers.new('ParticleSystem 7', 'PARTICLE_SYSTEM')
_m.show_render = False
ob_tile_helper.location = (0.0, 0.0, 0.0)
ob_tile_helper.rotation_euler = (0.0, -0.0, 1.571)
ob_tile_helper.scale = (0.5, 0.5, 0.0)
ob_tile_helper.empty_display_type = 'CUBE'
ob_tile_helper.empty_image_offset = (0.0, 0.0)
ob_tile_helper.lineart.crease_threshold = 0.0
ob_setup.location = (0.0, 0.0, 0.0)
ob_setup.empty_image_offset = (0.0, 0.0)
ob_setup.hide_viewport = True
ob_setup.lineart.crease_threshold = 0.0
ob_kamera.parent = ob_setup
ob_kamera.location = (10.0, 10.0, 8.369)
ob_kamera.rotation_euler = (1.047, 0.0, 2.356)
ob_kamera.lock_rotations_4d = False
ob_kamera.empty_display_type = 'ARROWS'
ob_kamera.color = (0.0, 0.0, 0.0, 0.0)
ob_kamera.hide_viewport = True
ob_kamera.display_type = 'WIRE'
ob_kamera.lineart.crease_threshold = 0.0
ob_sonne.parent = ob_setup
ob_sonne.location = (-2.531e-13, 3.148, 1.163)
ob_sonne.rotation_euler = (-1.237, 2.753e-15, 1.243e-14)
ob_sonne.lock_rotations_4d = False
ob_sonne.empty_display_type = 'ARROWS'
ob_sonne.color = (0.0, 0.0, 0.0, 0.0)
ob_sonne.lineart.crease_threshold = 0.0
ob_getreidehalm__highlight_wei.location = (0.03989, 0.576, -0.05671)
ob_getreidehalm__highlight_wei.scale = (2.0, 2.0, 1.0)
ob_getreidehalm__highlight_wei.lineart.crease_threshold = 0.0
ob_getreidehalm__gold.location = (-0.08686, 0.576, -0.05671)
ob_getreidehalm__gold.scale = (2.0, 2.0, 1.0)
ob_getreidehalm__gold.lineart.crease_threshold = 0.0
ob_getreidehalm__dunkelgold.location = (-0.02561, 0.576, -0.05671)
ob_getreidehalm__dunkelgold.scale = (2.0, 2.0, 1.0)
ob_getreidehalm__dunkelgold.lineart.crease_threshold = 0.0
ob_getreidehalm__dunkelgr_n.location = (-0.2148, 0.576, -0.05671)
ob_getreidehalm__dunkelgr_n.scale = (2.0, 2.0, 1.0)
ob_getreidehalm__dunkelgr_n.lineart.crease_threshold = 0.0
ob_getreidehalm__hellgr_n.location = (-0.1549, 0.576, -0.05671)
ob_getreidehalm__hellgr_n.scale = (2.0, 2.0, 1.0)
ob_getreidehalm__hellgr_n.lineart.crease_threshold = 0.0

# ---- collection membership
col_collection_1.objects.link(ob_getreidefeld)
col_collection_1.objects.link(ob_tile_helper)
col_collection_1.objects.link(ob_setup)
col_collection_1.objects.link(ob_kamera)
col_collection_1.objects.link(ob_sonne)
col_collection_2.objects.link(ob_getreidehalm__highlight_wei)
col_collection_2.objects.link(ob_getreidehalm__gold)
col_collection_2.objects.link(ob_getreidehalm__dunkelgold)
col_collection_2.objects.link(ob_getreidehalm__dunkelgr_n)
col_collection_2.objects.link(ob_getreidehalm__hellgr_n)
def _layer_coll(name, lc=None):
    lc = lc or bpy.context.view_layer.layer_collection
    for c in lc.children:
        if c.name == name: return c
        r = _layer_coll(name, c)
        if r: return r
_layer_coll('Collection 2').indirect_only = True

# ---- scene / render settings (as saved in the file)
scene.camera = ob_kamera
scene.frame_start = 1; scene.frame_end = 6; scene.frame_set(1)
scene.render.engine = 'BLENDER_EEVEE_NEXT'
scene.render.image_settings.compression = 90
scene.render.resolution_x = 64
scene.render.resolution_y = 48
scene.render.resolution_percentage = 800
scene.render.fps = 2
scene.render.dither_intensity = 0.0
scene.render.film_transparent = True
scene.cycles.use_denoising = False
scene.cycles.samples = 10
scene.cycles.sampling_pattern = 'TABULATED_SOBOL'
scene.cycles.light_sampling_threshold = 0.0
scene.cycles.use_adaptive_sampling = False
scene.cycles.use_light_tree = False
scene.cycles.blur_glossy = 0.0
scene.cycles.volume_bounces = 1
scene.cycles.pixel_filter_type = 'GAUSSIAN'
scene.cycles.sample_clamp_indirect = 0.0
scene.view_settings.view_transform = 'Standard'
bpy.context.view_layer.update()
